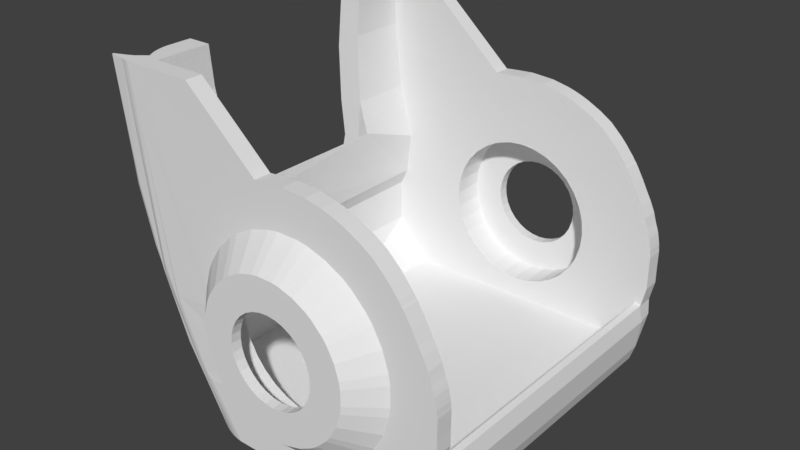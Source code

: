 # Source: head.blend  (saved by Blender 2.79.0; exported with 4.5.12 LTS)
import bpy
from mathutils import Matrix  # noqa: F401  (used for matrix-valued properties, if any)

bpy.ops.wm.read_factory_settings(use_empty=True)
scene = bpy.context.scene
scene.name = 'Scene'

# ---- collections
col_collection_1 = bpy.data.collections.new('Collection 1'); scene.collection.children.link(col_collection_1)

# ---- world
world_world = bpy.data.worlds.new('World'); scene.world = world_world
world_world.color = (0.05088, 0.05088, 0.05088)
world_world.use_sun_shadow = False
world_world.sun_shadow_jitter_overblur = 0.0
world_world.cycles.sampling_method = 'MANUAL'

# ---- meshes
me_citro6_50 = bpy.data.meshes.new('Citro6 50')
me_citro6_50.from_pydata([(-20.15, 30.2, -20.54), (-10.61, 30.09, -20.56), (-13.45, 29.87, -27.5), (-20.82, 22.12, -27.5), (-13.72, 16.11, -27.5), (31.64, -33.55, -12.05), (30.67, 33.55, -18.35), (29.11, 33.55, -21.27), (31.86, 33.55, -15.25), (27.21, 33.55, -23.94), (24.5, 33.55, -26.31), (20.21, 30.2, 21.25), (26.77, 30.2, 13.51), (25.97, 30.2, 14.84), (27.66, 30.2, 11.98), (28.87, 30.2, 9.694), (19.63, 30.2, -20.36), (21.81, 30.2, -20.37), (23.82, 30.2, -20.37), (22.49, 30.2, 19.09), (25.62, 30.2, -20.37), (23.71, 30.2, 17.74), (24.4, 30.2, 16.86), (24.83, 30.2, 16.33), (25.14, 30.2, 15.97), (25.71, 30.2, 15.12), (29.7, 30.2, 8.205), (29.71, 30.2, -20.44), (30.26, 30.2, 6.984), (30.65, 30.2, 6.133), (30.44, 30.2, -11.78), (30.96, 30.2, 5.088), (31.28, 30.2, 4.101), (31.66, 30.2, 3.091), (32.53, 30.2, -8.076), (31.92, 30.2, 2.281), (32.19, 30.2, 1.019), (32.37, 30.2, 0.05438), (32.44, 30.2, -0.6825), (32.53, 30.2, -1.336), (32.53, 30.2, -2.237), (31.65, 30.2, -12.08), (32.5, 30.2, -5.012), (-10.61, 30.2, -20.56), (-17.91, 30.2, 39.24), (-28.84, 30.2, 31.43), (-27.3, 30.2, 18.39), (-24.66, 30.2, 7.852), (-25.62, 30.2, -0.3475), (-27.15, 30.2, -11.91), (-24.83, 30.2, -15.39), (-28.74, 30.2, 39.24), (-3.525, 30.2, 26.45), (-28.86, 15.42, -2.005), (-24.73, 16.34, 12.65), (-27.31, 17.29, 18.46), (-28.84, 18.47, 31.41), (-28.74, 19.18, 39.24), (-28.86, 14.15, -15.91), (-32.35, 17.23, 17.84), (-33.44, 19.18, 39.24), (-33.55, 18.21, 28.53), (-30.94, 16.59, 10.85), (-33.27, 15.04, -6.152), (-17.91, 33.55, 39.24), (-3.525, 33.55, 26.45), (-8.466, 33.55, 15.61), (-10.09, 33.55, 14.4), (-12.95, 33.55, 11.55), (-15.19, 33.55, 8.188), (-17.23, 33.55, 2.495), (-16.06, 33.55, 6.36), (-4.904, 33.55, 17.51), (-1.038, 33.55, 18.68), (0.9622, 33.55, 18.98), (5.002, 33.55, 18.98), (7.002, 33.55, 18.68), (10.87, 33.55, 17.51), (14.43, 33.55, 15.61), (16.05, 33.55, 14.4), (20.23, 33.55, 21.24), (18.91, 33.55, 11.55), (26.77, 33.55, 13.51), (20.12, 33.55, 9.923), (22.49, 33.55, 19.09), (22.02, 33.55, 6.36), (27.66, 33.55, 11.98), (23.71, 33.55, 17.74), (28.87, 33.55, 9.694), (23.19, 33.55, 2.495), (29.7, 33.55, 8.205), (30.26, 33.55, 6.984), (24.4, 33.55, 16.87), (-8.466, 33.55, -18.66), (-4.904, 33.55, -20.56), (-1.038, 33.55, -21.73), (0.9622, 33.55, -22.03), (5.002, 33.55, -22.03), (7.002, 33.55, -21.73), (10.87, 33.55, -20.56), (14.43, 33.55, -18.66), (21.49, 33.55, -26.31), (16.05, 33.55, -17.45), (24.2, 33.55, -23.94), (26.61, 33.55, -21.27), (18.91, 33.55, -14.6), (20.12, 33.55, -12.97), (30.35, 33.55, -15.25), (22.02, 33.55, -9.411), (31.64, 33.55, -12.05), (23.19, 33.55, -5.545), (32.53, 33.55, -8.076), (23.49, 33.55, -3.545), (31.66, 33.55, 3.091), (24.83, 33.55, 16.33), (25.14, 33.55, 15.97), (25.71, 33.55, 15.12), (25.97, 33.55, 14.84), (30.65, 33.55, 6.133), (23.49, 33.55, 0.4946), (30.96, 33.55, 5.088), (31.28, 33.55, 4.101), (28.67, 33.55, -18.35), (31.92, 33.55, 2.281), (32.19, 33.55, 1.019), (32.37, 33.55, 0.05438), (32.44, 33.55, -0.6825), (32.53, 33.55, -1.336), (32.53, 33.55, -2.237), (32.5, 33.55, -5.012), (-31.54, 29.49, 39.24), (-32.52, 30.25, 39.24), (-32.06, 28.69, 39.24), (-32.49, 27.84, 39.24), (-32.84, 26.97, 39.24), (-33.11, 26.09, 39.24), (-33.3, 25.21, 39.24), (-33.41, 24.34, 39.24), (-32.38, 33.52, 39.24), (-33.21, 33.4, 39.24), (-34.06, 33.21, 39.24), (-36.93, 32.93, 39.24), (-37.14, 32.56, 39.24), (-35.91, 32.1, 39.24), (-34.5, 31.56, 39.24), (-33.32, 30.94, 39.24), (-27.08, 21.08, -19.31), (-27.65, 20.26, -18.23), (-26.3, 21.97, -20.72), (-28.44, 18.65, -16.72), (-32.55, 23.49, -7.915), (-33.45, 23.49, -5.711), (-30.66, 23.49, 9.687), (-31.17, 23.49, 11.85), (-33.54, 23.49, 28.29), (-32.5, 28.11, 37.12), (-36.35, 31.3, 31.14), (-37.09, 30.6, 31.12), (-31.5, 29.83, 31.11), (-32.08, 28.99, 31.09), (-32.57, 28.11, 31.08), (-32.97, 27.19, 31.07), (-33.27, 26.26, 31.06), (-33.48, 25.32, 31.06), (-33.6, 24.39, 31.06), (-32.39, 28.11, 27.1), (-32.78, 27.19, 27.07), (-31.5, 28.11, 19.25), (-31.9, 27.19, 19.19), (-32.53, 24.39, 19.1), (-33.68, 32.85, 16.34), (-34.54, 32.43, 16.17), (-35.37, 31.91, 16.01), (-36.15, 31.3, 15.86), (-36.42, 30.6, 15.72), (-37.07, 29.83, 15.6), (-37.64, 28.99, 15.48), (-30.83, 28.11, 15.39), (-31.22, 27.19, 15.31), (-31.52, 26.26, 15.26), (-31.72, 25.32, 15.22), (-31.84, 24.39, 15.19), (-31.02, 24.39, 11.34), (-36.17, 28.11, 5.513), (-36.55, 27.19, 5.402), (-33.13, 31.3, 3.991), (-33.83, 30.6, 3.771), (-34.47, 29.83, 3.573), (-35.02, 28.99, 3.399), (-35.49, 28.11, 3.252), (-28.34, 33.38, 3.16), (-28.46, 33.16, 0.7582), (-29.3, 32.85, 0.4585), (-34.37, 27.19, -1.352), (-34.66, 26.26, -1.454), (-34.85, 25.32, -1.525), (-34.97, 24.39, -1.566), (-25.37, 33.51, -2.384), (-25.22, 33.38, -5.09), (-25.2, 33.38, -5.152), (-32.39, 24.39, -8.193), (-31.14, 26.26, -10.23), (-31.34, 25.32, -10.32), (-31.45, 24.39, -10.36), (-29.53, 28.11, -12.08), (-29.89, 27.19, -12.25), (-22.43, 33.38, -11.21), (-22.43, 33.38, -11.21), (-24.82, 32.43, -12.38), (-25.58, 31.91, -12.75), (-26.29, 31.3, -13.11), (-26.95, 30.6, -13.43), (-27.55, 29.83, -13.72), (-28.07, 28.99, -13.98), (-28.51, 28.11, -14.2), (-20.4, 33.38, -15.16), (-21.19, 33.16, -15.59), (-26.72, 27.19, -18.56), (-26.98, 26.26, -18.7), (-20.36, 33.38, -15.23), (-19.42, 33.44, -16.18), (-18.22, 33.38, -19.04), (-18.34, 33.51, -17.06), (-23.46, 26.26, -24.84), (-24.04, 24.39, -24.52), (-17.65, 33.52, -1.525), (-11.75, 33.52, -16.33), (-23.17, 25.32, -25.7), (-22.82, 25.69, -26.11), (-21.52, 27.05, -27.45), (-21.65, 26.94, -27.31), (-21.52, -27.05, -27.45), (4.47, 38.75, 13.59), (5.945, 38.75, 13.37), (-2.829, 38.75, -15.56), (18.09, 38.75, -0.03657), (17.88, 38.75, 1.438), (-6.652, 38.75, 10.21), (-11.05, 38.75, -7.336), (-15.34, 33.38, -11.32), (17.01, 38.75, -7.336), (5.945, 38.75, -16.42), (-2.829, 38.75, 12.5), (12.62, 38.75, 10.21), (11.42, 38.75, 11.1), (17.01, 38.75, 4.286), (-17.4, 33.38, -5.579), (-11.91, 38.75, -4.488), (-16.9, 33.38, -7.557), (-9.645, 38.75, -9.962), (-14.3, 33.38, -13.07), (-7.756, 38.75, -12.26), (17.88, 38.75, -4.488), (15.61, 38.75, -9.962), (11.42, 38.75, -14.15), (-5.455, 38.75, 11.1), (-10.41, 38.75, 5.633), (-12.13, 38.75, -0.03656), (-12.2, 38.75, -1.525), (1.493, 38.75, 13.59), (8.793, 38.75, 12.5), (0.01932, 38.75, 13.37), (-5.455, 38.75, -14.15), (-16.22, 33.38, -9.477), (0.01932, 38.75, -16.42), (18.09, 38.75, -3.014), (8.793, 38.75, -15.56), (14.72, 38.75, -11.16), (-8.757, 38.75, 8.109), (-11.05, 38.75, 4.286), (-11.91, 38.75, 1.438), (15.61, 38.75, 6.912), (1.493, 38.75, -16.64), (4.47, 38.75, -16.64), (14.72, 38.75, 8.109), (-5.641, 38.75, 0.1244), (-5.141, 38.75, 1.774), (-5.81, 38.75, -1.591), (-4.328, 38.75, 3.294), (-3.235, 38.75, 4.626), (-5.641, 38.75, -3.306), (-1.903, 38.75, 5.719), (-5.141, 38.75, -4.955), (-0.3825, 38.75, 6.532), (1.267, 38.75, 7.032), (2.982, 38.75, 7.201), (4.697, 38.75, 7.032), (6.346, 38.75, 6.532), (7.866, 38.75, 5.719), (9.199, 38.75, 4.626), (-4.328, 38.75, -6.475), (-3.235, 38.75, -7.808), (-1.903, 38.75, -8.901), (-0.3825, 38.75, -9.713), (1.267, 38.75, -10.21), (2.982, 38.75, -10.38), (4.697, 38.75, -10.21), (6.346, 38.75, -9.713), (7.866, 38.75, -8.901), (9.199, 38.75, -7.808), (12.62, 38.75, -13.26), (10.29, 38.75, -6.475), (11.1, 38.75, -4.955), (11.6, 38.75, -3.306), (11.77, 38.75, -1.591), (10.29, 38.75, 3.294), (11.1, 38.75, 1.774), (11.6, 38.75, 0.1244), (-10.61, 30.2, -20.56), (-5.81, 36.74, -1.591), (4.697, 36.74, -10.21), (2.982, 36.74, -10.38), (-5.141, 36.74, 1.774), (-5.641, 36.74, 0.1244), (-5.641, 36.74, -3.306), (-5.141, 36.74, -4.955), (-3.235, 36.74, -7.808), (-4.328, 36.74, 3.294), (-4.328, 36.74, -6.475), (-1.903, 36.74, -8.901), (-0.3825, 36.74, -9.713), (1.267, 36.74, -10.21), (2.982, 36.74, -10.38), (-5.141, 36.74, 1.774), (4.697, 36.74, -10.21), (6.346, 36.74, -9.713), (7.866, 36.74, -8.901), (9.199, 36.74, -7.808), (1.267, 36.74, -10.21), (10.29, 36.74, -6.475), (11.1, 36.74, -4.955), (11.77, 36.74, -1.591), (11.6, 36.74, -3.306), (-0.3825, 36.74, -9.713), (-1.903, 36.74, -8.901), (-4.328, 36.74, 3.294), (-3.235, 36.74, -7.808), (-3.235, 36.74, 4.626), (-1.903, 36.74, 5.719), (-0.3825, 36.74, 6.532), (-4.328, 36.74, -6.475), (1.267, 36.74, 7.032), (2.982, 36.74, 7.201), (-5.141, 36.74, -4.955), (4.697, 36.74, 7.032), (6.346, 36.74, 6.532), (11.6, 36.74, 0.1244), (11.1, 36.74, 1.774), (10.29, 36.74, 3.294), (9.199, 36.74, 4.626), (7.866, 36.74, 5.719), (-11.68, 33.51, -27.5), (-12.76, 33.38, -27.5), (-21.46, -27.1, -27.5), (22.85, 33.55, -27.5), (-24.49, 23.64, -27.5), (-23.52, 16.66, -27.5), (-13.85, 33.16, -27.5), (-14.93, 32.85, -27.5), (-16.0, 32.43, -27.5), (-24.27, 24.07, -27.5), (-23.98, 24.46, -27.5), (-21.65, 26.94, -27.5), (-20.47, 28.84, -27.5), (-21.03, 27.96, -27.5), (-21.46, 27.1, -27.5), (-17.03, 31.91, -27.5), (-17.98, 31.3, -27.5), (-19.66, 29.83, -27.5), (-18.86, 30.6, -27.5), (31.67, 30.02, -21.09), (32.36, 30.02, -15.25), (30.61, 30.02, -24.32), (31.64, 30.02, -12.05), (29.21, 30.02, -25.84), (26.5, 30.02, -27.6), (24.85, 30.02, -27.5), (2.387, 30.2, 26.92), (7.103, 30.2, 26.62), (10.44, 30.2, 25.93), (12.08, 30.2, 25.44), (13.33, 30.2, 24.99), (14.89, 30.2, 24.34), (7.103, 33.55, 26.62), (10.44, 33.55, 25.93), (12.08, 33.55, 25.44), (13.33, 33.55, 24.99), (2.387, 33.55, 26.92), (-0.8818, 33.55, 26.69), (14.89, 33.55, 24.34), (17.8, 33.55, 22.83), (-0.8818, 30.2, 26.69), (17.8, 30.2, 22.83), (-5.641, 36.74, 0.1244), (-5.641, 36.74, -3.306), (-5.81, 36.74, -1.591), (9.199, 36.74, 4.626), (7.866, 36.74, 5.719), (11.1, 36.74, 1.774), (10.29, 36.74, 3.294), (4.697, 36.74, 7.032), (6.346, 36.74, 6.532), (1.267, 36.74, 7.032), (2.982, 36.74, 7.201), (11.6, 36.74, 0.1244), (-0.3825, 36.74, 6.532), (11.1, 36.74, -4.955), (11.6, 36.74, -3.306), (6.346, 36.74, -9.713), (7.866, 36.74, -8.901), (9.199, 36.74, -7.808), (10.29, 36.74, -6.475), (11.77, 36.74, -1.591), (-3.235, 36.74, 4.626), (-1.903, 36.74, 5.719), (4.697, 36.74, -10.21), (2.982, 36.74, -10.38), (-4.328, 36.74, 3.294), (-5.141, 36.74, 1.774), (1.267, 36.74, -10.21), (-0.3825, 36.74, -9.713), (-1.903, 36.74, -8.901), (-3.235, 36.74, -7.808), (-4.328, 36.74, -6.475), (-5.141, 36.74, -4.955), (-5.641, 36.74, 0.1244), (-5.641, 36.74, -3.306), (-5.81, 36.74, -1.591), (9.199, 36.74, 4.626), (7.866, 36.74, 5.719), (11.1, 36.74, 1.774), (10.29, 36.74, 3.294), (4.697, 36.74, 7.032), (6.346, 36.74, 6.532), (1.267, 36.74, 7.032), (2.982, 36.74, 7.201), (11.6, 36.74, 0.1244), (-0.3825, 36.74, 6.532), (11.1, 36.74, -4.955), (11.6, 36.74, -3.306), (6.346, 36.74, -9.713), (7.866, 36.74, -8.901), (9.199, 36.74, -7.808), (10.29, 36.74, -6.475), (11.77, 36.74, -1.591), (-3.235, 36.74, 4.626), (-1.903, 36.74, 5.719), (4.697, 36.74, -10.21), (2.982, 36.74, -10.38), (-4.328, 36.74, 3.294), (-5.141, 36.74, 1.774), (1.267, 36.74, -10.21), (-0.3825, 36.74, -9.713), (-1.903, 36.74, -8.901), (-3.235, 36.74, -7.808), (-4.328, 36.74, -6.475), (-5.141, 36.74, -4.955), (-5.641, 36.74, 0.1244), (-5.641, 36.74, -3.306), (-5.81, 36.74, -1.591), (9.199, 36.74, 4.626), (7.866, 36.74, 5.719), (11.1, 36.74, 1.774), (10.29, 36.74, 3.294), (4.697, 36.74, 7.032), (6.346, 36.74, 6.532), (1.267, 36.74, 7.032), (2.982, 36.74, 7.201), (11.6, 36.74, 0.1244), (-0.3825, 36.74, 6.532), (11.1, 36.74, -4.955), (11.6, 36.74, -3.306), (6.346, 36.74, -9.713), (7.866, 36.74, -8.901), (9.199, 36.74, -7.808), (10.29, 36.74, -6.475), (11.77, 36.74, -1.591), (-3.235, 36.74, 4.626), (-1.903, 36.74, 5.719), (4.697, 36.74, -10.21), (2.982, 36.74, -10.38), (-4.328, 36.74, 3.294), (-5.141, 36.74, 1.774), (1.267, 36.74, -10.21), (-0.3825, 36.74, -9.713), (-1.903, 36.74, -8.901), (-3.235, 36.74, -7.808), (-4.328, 36.74, -6.475), (-5.141, 36.74, -4.955), (-5.641, 36.74, 0.1244), (-5.641, 36.74, -3.306), (-5.81, 36.74, -1.591), (9.199, 36.74, 4.626), (7.866, 36.74, 5.719), (11.1, 36.74, 1.774), (10.29, 36.74, 3.294), (4.697, 36.74, 7.032), (6.346, 36.74, 6.532), (1.267, 36.74, 7.032), (2.982, 36.74, 7.201), (11.6, 36.74, 0.1244), (-0.3825, 36.74, 6.532), (11.1, 36.74, -4.955), (11.6, 36.74, -3.306), (6.346, 36.74, -9.713), (7.866, 36.74, -8.901), (9.199, 36.74, -7.808), (10.29, 36.74, -6.475), (11.77, 36.74, -1.591), (-3.235, 36.74, 4.626), (-1.903, 36.74, 5.719), (4.697, 36.74, -10.21), (2.982, 36.74, -10.38), (-4.328, 36.74, 3.294), (-5.141, 36.74, 1.774), (1.267, 36.74, -10.21), (-0.3825, 36.74, -9.713), (-1.903, 36.74, -8.901), (-3.235, 36.74, -7.808), (-4.328, 36.74, -6.475), (-5.141, 36.74, -4.955), (-5.641, 36.74, 0.1244), (-5.641, 36.74, -3.306), (-5.81, 36.74, -1.591), (9.199, 36.74, 4.626), (7.866, 36.74, 5.719), (11.1, 36.74, 1.774), (10.29, 36.74, 3.294), (4.697, 36.74, 7.032), (6.346, 36.74, 6.532), (1.267, 36.74, 7.032), (2.982, 36.74, 7.201), (11.6, 36.74, 0.1244), (-0.3825, 36.74, 6.532), (11.1, 36.74, -4.955), (11.6, 36.74, -3.306), (6.346, 36.74, -9.713), (7.866, 36.74, -8.901), (9.199, 36.74, -7.808), (10.29, 36.74, -6.475), (11.77, 36.74, -1.591), (-3.235, 36.74, 4.626), (-1.903, 36.74, 5.719), (4.697, 36.74, -10.21), (2.982, 36.74, -10.38), (-4.328, 36.74, 3.294), (-5.141, 36.74, 1.774), (1.267, 36.74, -10.21), (-0.3825, 36.74, -9.713), (-1.903, 36.74, -8.901), (-3.235, 36.74, -7.808), (-4.328, 36.74, -6.475), (-5.141, 36.74, -4.955), (-5.641, 36.74, 0.1244), (-5.641, 36.74, -3.306), (-5.81, 36.74, -1.591), (9.199, 36.74, 4.626), (7.866, 36.74, 5.719), (11.1, 36.74, 1.774), (10.29, 36.74, 3.294), (4.697, 36.74, 7.032), (6.346, 36.74, 6.532), (1.267, 36.74, 7.032), (2.982, 36.74, 7.201), (11.6, 36.74, 0.1244), (-0.3825, 36.74, 6.532), (11.1, 36.74, -4.955), (11.6, 36.74, -3.306), (6.346, 36.74, -9.713), (7.866, 36.74, -8.901), (9.199, 36.74, -7.808), (10.29, 36.74, -6.475), (11.77, 36.74, -1.591), (-3.235, 36.74, 4.626), (-1.903, 36.74, 5.719), (4.697, 36.74, -10.21), (2.982, 36.74, -10.38), (-4.328, 36.74, 3.294), (-5.141, 36.74, 1.774), (1.267, 36.74, -10.21), (-0.3825, 36.74, -9.713), (-1.903, 36.74, -8.901), (-3.235, 36.74, -7.808), (-4.328, 36.74, -6.475), (-5.141, 36.74, -4.955), (-5.641, 36.74, 0.1244), (-5.641, 36.74, -3.306), (-5.81, 36.74, -1.591), (9.199, 36.74, 4.626), (7.866, 36.74, 5.719), (11.1, 36.74, 1.774), (10.29, 36.74, 3.294), (4.697, 36.74, 7.032), (6.346, 36.74, 6.532), (1.267, 36.74, 7.032), (2.982, 36.74, 7.201), (11.6, 36.74, 0.1244), (-0.3825, 36.74, 6.532), (11.1, 36.74, -4.955), (11.6, 36.74, -3.306), (6.346, 36.74, -9.713), (7.866, 36.74, -8.901), (9.199, 36.74, -7.808), (10.29, 36.74, -6.475), (11.77, 36.74, -1.591), (-3.235, 36.74, 4.626), (-1.903, 36.74, 5.719), (4.697, 36.74, -10.21), (2.982, 36.74, -10.38), (-4.328, 36.74, 3.294), (-5.141, 36.74, 1.774), (1.267, 36.74, -10.21), (-0.3825, 36.74, -9.713), (-1.903, 36.74, -8.901), (-3.235, 36.74, -7.808), (-4.328, 36.74, -6.475), (-5.141, 36.74, -4.955), (-5.641, 36.74, 0.1244), (-5.641, 36.74, -3.306), (-5.81, 36.74, -1.591), (9.199, 36.74, 4.626), (7.866, 36.74, 5.719), (11.1, 36.74, 1.774), (10.29, 36.74, 3.294), (4.697, 36.74, 7.032), (6.346, 36.74, 6.532), (1.267, 36.74, 7.032), (2.982, 36.74, 7.201), (11.6, 36.74, 0.1244), (-0.3825, 36.74, 6.532), (11.1, 36.74, -4.955), (11.6, 36.74, -3.306), (6.346, 36.74, -9.713), (7.866, 36.74, -8.901), (9.199, 36.74, -7.808), (10.29, 36.74, -6.475), (11.77, 36.74, -1.591), (-3.235, 36.74, 4.626), (-1.903, 36.74, 5.719), (4.697, 36.74, -10.21), (2.982, 36.74, -10.38), (-4.328, 36.74, 3.294), (-5.141, 36.74, 1.774), (1.267, 36.74, -10.21), (-0.3825, 36.74, -9.713), (-1.903, 36.74, -8.901), (-3.235, 36.74, -7.808), (-4.328, 36.74, -6.475), (-5.141, 36.74, -4.955), (-5.641, 36.74, 0.1244), (-5.641, 36.74, -3.306), (-5.81, 36.74, -1.591), (9.199, 36.74, 4.626), (7.866, 36.74, 5.719), (11.1, 36.74, 1.774), (10.29, 36.74, 3.294), (4.697, 36.74, 7.032), (6.346, 36.74, 6.532), (1.267, 36.74, 7.032), (2.982, 36.74, 7.201), (11.6, 36.74, 0.1244), (-0.3825, 36.74, 6.532), (11.1, 36.74, -4.955), (11.6, 36.74, -3.306), (6.346, 36.74, -9.713), (7.866, 36.74, -8.901), (9.199, 36.74, -7.808), (10.29, 36.74, -6.475), (11.77, 36.74, -1.591), (-3.235, 36.74, 4.626), (-1.903, 36.74, 5.719), (4.697, 36.74, -10.21), (2.982, 36.74, -10.38), (-4.328, 36.74, 3.294), (-5.141, 36.74, 1.774), (1.267, 36.74, -10.21), (-0.3825, 36.74, -9.713), (-1.903, 36.74, -8.901), (-3.235, 36.74, -7.808), (-4.328, 36.74, -6.475), (-5.141, 36.74, -4.955), (-5.641, 36.74, 0.1244), (-5.641, 36.74, -3.306), (-5.81, 36.74, -1.591), (9.199, 36.74, 4.626), (7.866, 36.74, 5.719), (11.1, 36.74, 1.774), (10.29, 36.74, 3.294), (4.697, 36.74, 7.032), (6.346, 36.74, 6.532), (1.267, 36.74, 7.032), (2.982, 36.74, 7.201), (11.6, 36.74, 0.1244), (-0.3825, 36.74, 6.532), (11.1, 36.74, -4.955), (11.6, 36.74, -3.306), (6.346, 36.74, -9.713), (7.866, 36.74, -8.901), (9.199, 36.74, -7.808), (10.29, 36.74, -6.475), (11.77, 36.74, -1.591), (-3.235, 36.74, 4.626), (-1.903, 36.74, 5.719), (4.697, 36.74, -10.21), (2.982, 36.74, -10.38), (-4.328, 36.74, 3.294), (-5.141, 36.74, 1.774), (1.267, 36.74, -10.21), (-0.3825, 36.74, -9.713), (-1.903, 36.74, -8.901), (-3.235, 36.74, -7.808), (-4.328, 36.74, -6.475), (-5.141, 36.74, -4.955), (-5.641, 36.74, 0.1244), (-5.641, 36.74, -3.306), (-5.81, 36.74, -1.591), (9.199, 36.74, 4.626), (7.866, 36.74, 5.719), (11.1, 36.74, 1.774), (10.29, 36.74, 3.294), (4.697, 36.74, 7.032), (6.346, 36.74, 6.532), (1.267, 36.74, 7.032), (2.982, 36.74, 7.201), (11.6, 36.74, 0.1244), (-0.3825, 36.74, 6.532), (11.1, 36.74, -4.955), (11.6, 36.74, -3.306), (6.346, 36.74, -9.713), (7.866, 36.74, -8.901), (9.199, 36.74, -7.808), (10.29, 36.74, -6.475), (11.77, 36.74, -1.591), (-3.235, 36.74, 4.626), (-1.903, 36.74, 5.719), (5.88, 36.74, -16.16), (2.982, 36.74, -16.44), (-9.369, 36.74, 6.662), (-10.74, 36.74, 4.094), (0.08407, 36.74, -16.16), (-2.702, 36.74, -15.31), (-5.271, 36.74, -13.94), (-7.521, 36.74, -12.09), (-9.369, 36.74, -9.843), (-10.74, 36.74, -7.275), (-11.59, 36.74, 1.307), (-11.59, 36.74, -4.489), (-11.87, 36.74, -1.591), (13.49, 36.74, 8.913), (11.23, 36.74, 10.76), (16.71, 36.74, 4.094), (15.33, 36.74, 6.662), (5.88, 36.74, 12.98), (8.666, 36.74, 12.13), (0.08408, 36.74, 12.98), (2.982, 36.74, 13.26), (17.55, 36.74, 1.307), (-2.702, 36.74, 12.13), (16.71, 36.74, -7.275), (17.55, 36.74, -4.489), (8.666, 36.74, -15.31), (11.23, 36.74, -13.94), (13.49, 36.74, -12.09), (15.33, 36.74, -9.843), (17.84, 36.74, -1.591), (-7.521, 36.74, 8.913), (-5.271, 36.74, 10.76), (5.88, 30.24, -16.16), (2.982, 30.24, -16.44), (-9.369, 30.24, 6.662), (-10.74, 30.24, 4.094), (0.08407, 30.24, -16.16), (-2.702, 30.24, -15.31), (-5.271, 30.24, -13.94), (-7.521, 30.24, -12.09), (-9.369, 30.24, -9.843), (-10.74, 30.24, -7.275), (-11.59, 30.24, 1.307), (-11.59, 30.24, -4.489), (-11.87, 30.24, -1.591), (13.49, 30.24, 8.913), (11.23, 30.24, 10.76), (16.71, 30.24, 4.094), (15.33, 30.24, 6.662), (5.88, 30.24, 12.98), (8.666, 30.24, 12.13), (0.08408, 30.24, 12.98), (2.982, 30.24, 13.26), (17.55, 30.24, 1.307), (-2.702, 30.24, 12.13), (16.71, 30.24, -7.275), (17.55, 30.24, -4.489), (8.666, 30.24, -15.31), (11.23, 30.24, -13.94), (13.49, 30.24, -12.09), (15.33, 30.24, -9.843), (17.84, 30.24, -1.591), (-7.521, 30.24, 8.913), (-5.271, 30.24, 10.76), (-27.19, 30.2, -3.616), (-11.46, 21.87, -24.5), (-11.72, 16.11, -24.5), (24.85, 21.97, -24.48), (24.85, 22.02, -24.5), (-20.44, 22.83, -20.54), (-26.2, 22.91, -15.39), (-22.55, 22.83, -20.62), (-25.85, 22.91, -20.48), (-27.42, 16.2, 6.602), (-20.15, -30.2, -20.54), (-10.61, -30.09, -20.56), (-13.45, -29.87, -27.5), (-20.82, -22.12, -27.5), (-13.72, -16.11, -27.5), (31.64, 33.55, -12.05), (30.67, -33.55, -18.35), (29.11, -33.55, -21.27), (31.86, -33.55, -15.25), (27.21, -33.55, -23.94), (24.5, -33.55, -26.31), (20.21, -30.2, 21.25), (26.77, -30.2, 13.51), (25.97, -30.2, 14.84), (27.66, -30.2, 11.98), (28.87, -30.2, 9.694), (19.63, -30.2, -20.36), (21.81, -30.2, -20.37), (23.82, -30.2, -20.37), (22.49, -30.2, 19.09), (25.62, -30.2, -20.37), (23.71, -30.2, 17.74), (24.4, -30.2, 16.86), (24.83, -30.2, 16.33), (25.14, -30.2, 15.97), (25.71, -30.2, 15.12), (29.7, -30.2, 8.205), (29.71, -30.2, -20.44), (30.26, -30.2, 6.984), (30.65, -30.2, 6.133), (30.44, -30.2, -11.78), (30.96, -30.2, 5.088), (31.28, -30.2, 4.101), (31.66, -30.2, 3.091), (32.53, -30.2, -8.076), (31.92, -30.2, 2.281), (32.19, -30.2, 1.019), (32.37, -30.2, 0.05438), (32.44, -30.2, -0.6825), (32.53, -30.2, -1.336), (32.53, -30.2, -2.237), (31.65, -30.2, -12.08), (32.5, -30.2, -5.012), (-10.61, -30.2, -20.56), (-17.91, -30.2, 39.24), (-28.84, -30.2, 31.43), (-27.3, -30.2, 18.39), (-24.66, -30.2, 7.852), (-25.62, -30.2, -0.3475), (-27.15, -30.2, -11.91), (-24.83, -30.2, -15.39), (-28.74, -30.2, 39.24), (-3.525, -30.2, 26.45), (-28.86, -15.42, -2.005), (-24.73, -16.34, 12.65), (-27.31, -17.29, 18.46), (-28.84, -18.47, 31.41), (-28.74, -19.18, 39.24), (-28.86, -14.15, -15.91), (-32.35, -17.23, 17.84), (-33.44, -19.18, 39.24), (-33.55, -18.21, 28.53), (-30.94, -16.59, 10.85), (-33.27, -15.04, -6.152), (-17.91, -33.55, 39.24), (-3.525, -33.55, 26.45), (-8.466, -33.55, 15.61), (-10.09, -33.55, 14.4), (-12.95, -33.55, 11.55), (-15.19, -33.55, 8.188), (-17.23, -33.55, 2.495), (-16.06, -33.55, 6.36), (-4.904, -33.55, 17.51), (-1.038, -33.55, 18.68), (0.9622, -33.55, 18.98), (5.002, -33.55, 18.98), (7.002, -33.55, 18.68), (10.87, -33.55, 17.51), (14.43, -33.55, 15.61), (16.05, -33.55, 14.4), (20.23, -33.55, 21.24), (18.91, -33.55, 11.55), (26.77, -33.55, 13.51), (20.12, -33.55, 9.923), (22.49, -33.55, 19.09), (22.02, -33.55, 6.36), (27.66, -33.55, 11.98), (23.71, -33.55, 17.74), (28.87, -33.55, 9.694), (23.19, -33.55, 2.495), (29.7, -33.55, 8.205), (30.26, -33.55, 6.984), (24.4, -33.55, 16.87), (-8.466, -33.55, -18.66), (-4.904, -33.55, -20.56), (-1.038, -33.55, -21.73), (0.9622, -33.55, -22.03), (5.002, -33.55, -22.03), (7.002, -33.55, -21.73), (10.87, -33.55, -20.56), (14.43, -33.55, -18.66), (21.49, -33.55, -26.31), (16.05, -33.55, -17.45), (24.2, -33.55, -23.94), (26.61, -33.55, -21.27), (18.91, -33.55, -14.6), (20.12, -33.55, -12.97), (30.35, -33.55, -15.25), (22.02, -33.55, -9.411), (31.64, -33.55, -12.05), (23.19, -33.55, -5.545), (32.53, -33.55, -8.076), (23.49, -33.55, -3.545), (31.66, -33.55, 3.091), (24.83, -33.55, 16.33), (25.14, -33.55, 15.97), (25.71, -33.55, 15.12), (25.97, -33.55, 14.84), (30.65, -33.55, 6.133), (23.49, -33.55, 0.4946), (30.96, -33.55, 5.088), (31.28, -33.55, 4.101), (28.67, -33.55, -18.35), (31.92, -33.55, 2.281), (32.19, -33.55, 1.019), (32.37, -33.55, 0.05438), (32.44, -33.55, -0.6825), (32.53, -33.55, -1.336), (32.53, -33.55, -2.237), (32.5, -33.55, -5.012), (-31.54, -29.49, 39.24), (-32.52, -30.25, 39.24), (-32.06, -28.69, 39.24), (-32.49, -27.84, 39.24), (-32.84, -26.97, 39.24), (-33.11, -26.09, 39.24), (-33.3, -25.21, 39.24), (-33.41, -24.34, 39.24), (-32.38, -33.52, 39.24), (-33.21, -33.4, 39.24), (-34.06, -33.21, 39.24), (-36.93, -32.93, 39.24), (-37.14, -32.56, 39.24), (-35.91, -32.1, 39.24), (-34.5, -31.56, 39.24), (-33.32, -30.94, 39.24), (-27.08, -21.08, -19.31), (-27.65, -20.25, -18.23), (-26.3, -21.97, -20.72), (-28.44, -18.65, -16.72), (-32.55, -23.49, -7.915), (-33.45, -23.49, -5.711), (-30.66, -23.49, 9.687), (-31.17, -23.49, 11.85), (-33.54, -23.49, 28.29), (-32.5, -28.11, 37.12), (-36.35, -31.3, 31.14), (-37.09, -30.6, 31.12), (-31.5, -29.83, 31.11), (-32.08, -28.99, 31.09), (-32.57, -28.11, 31.08), (-32.97, -27.19, 31.07), (-33.27, -26.26, 31.06), (-33.48, -25.32, 31.06), (-33.6, -24.39, 31.06), (-32.39, -28.11, 27.1), (-32.78, -27.19, 27.07), (-31.5, -28.11, 19.25), (-31.9, -27.19, 19.19), (-32.53, -24.39, 19.1), (-33.68, -32.84, 16.34), (-34.54, -32.43, 16.17), (-35.37, -31.91, 16.01), (-36.15, -31.3, 15.86), (-36.42, -30.6, 15.72), (-37.07, -29.83, 15.6), (-37.64, -28.99, 15.48), (-30.83, -28.11, 15.39), (-31.22, -27.19, 15.31), (-31.52, -26.26, 15.26), (-31.72, -25.32, 15.22), (-31.84, -24.39, 15.19), (-31.02, -24.39, 11.34), (-36.17, -28.11, 5.513), (-36.55, -27.19, 5.402), (-33.13, -31.3, 3.991), (-33.83, -30.6, 3.771), (-34.47, -29.83, 3.573), (-35.02, -28.99, 3.399), (-35.49, -28.11, 3.252), (-28.34, -33.38, 3.16), (-28.46, -33.16, 0.7582), (-29.3, -32.84, 0.4585), (-34.37, -27.19, -1.352), (-34.66, -26.26, -1.454), (-34.85, -25.32, -1.525), (-34.97, -24.39, -1.566), (-25.37, -33.51, -2.384), (-25.22, -33.38, -5.09), (-25.2, -33.38, -5.152), (-32.39, -24.39, -8.193), (-31.14, -26.26, -10.23), (-31.34, -25.32, -10.32), (-31.45, -24.39, -10.36), (-29.53, -28.11, -12.08), (-29.89, -27.19, -12.25), (-22.43, -33.38, -11.21), (-22.43, -33.38, -11.21), (-24.82, -32.43, -12.38), (-25.58, -31.91, -12.75), (-26.29, -31.3, -13.11), (-26.95, -30.6, -13.43), (-27.55, -29.83, -13.72), (-28.07, -28.99, -13.98), (-28.51, -28.11, -14.2), (-20.4, -33.38, -15.16), (-21.19, -33.16, -15.59), (-26.72, -27.19, -18.56), (-26.98, -26.26, -18.7), (-20.36, -33.38, -15.23), (-19.42, -33.44, -16.18), (-18.22, -33.38, -19.04), (-18.34, -33.51, -17.06), (-23.46, -26.26, -24.84), (-24.04, -24.39, -24.52), (-17.65, -33.52, -1.525), (-11.75, -33.52, -16.33), (-23.17, -25.32, -25.7), (-22.82, -25.69, -26.11), (-21.52, -27.05, -27.45), (-21.65, -26.94, -27.31), (-21.52, 27.05, -27.45), (4.47, -38.75, 13.59), (5.945, -38.75, 13.37), (-2.829, -38.75, -15.56), (18.09, -38.75, -0.03657), (17.88, -38.75, 1.438), (-6.652, -38.75, 10.21), (-11.05, -38.75, -7.336), (-15.34, -33.38, -11.32), (17.01, -38.75, -7.336), (5.945, -38.75, -16.42), (-2.829, -38.75, 12.5), (12.62, -38.75, 10.21), (11.42, -38.75, 11.1), (17.01, -38.75, 4.286), (-17.4, -33.38, -5.579), (-11.91, -38.75, -4.488), (-16.9, -33.38, -7.557), (-9.645, -38.75, -9.962), (-14.3, -33.38, -13.07), (-7.756, -38.75, -12.26), (17.88, -38.75, -4.488), (15.61, -38.75, -9.962), (11.42, -38.75, -14.15), (-5.455, -38.75, 11.1), (-10.41, -38.75, 5.633), (-12.13, -38.75, -0.03656), (-12.2, -38.75, -1.525), (1.493, -38.75, 13.59), (8.793, -38.75, 12.5), (0.01932, -38.75, 13.37), (-5.455, -38.75, -14.15), (-16.22, -33.38, -9.477), (0.01932, -38.75, -16.42), (18.09, -38.75, -3.014), (8.793, -38.75, -15.56), (14.72, -38.75, -11.16), (-8.757, -38.75, 8.109), (-11.05, -38.75, 4.286), (-11.91, -38.75, 1.438), (15.61, -38.75, 6.912), (1.493, -38.75, -16.64), (4.47, -38.75, -16.64), (14.72, -38.75, 8.109), (-5.641, -38.75, 0.1244), (-5.141, -38.75, 1.774), (-5.81, -38.75, -1.591), (-4.328, -38.75, 3.294), (-3.235, -38.75, 4.626), (-5.641, -38.75, -3.306), (-1.903, -38.75, 5.719), (-5.141, -38.75, -4.955), (-0.3825, -38.75, 6.532), (1.267, -38.75, 7.032), (2.982, -38.75, 7.201), (4.697, -38.75, 7.032), (6.346, -38.75, 6.532), (7.866, -38.75, 5.719), (9.199, -38.75, 4.626), (-4.328, -38.75, -6.475), (-3.235, -38.75, -7.808), (-1.903, -38.75, -8.901), (-0.3825, -38.75, -9.713), (1.267, -38.75, -10.21), (2.982, -38.75, -10.38), (4.697, -38.75, -10.21), (6.346, -38.75, -9.713), (7.866, -38.75, -8.901), (9.199, -38.75, -7.808), (12.62, -38.75, -13.26), (10.29, -38.75, -6.475), (11.1, -38.75, -4.955), (11.6, -38.75, -3.306), (11.77, -38.75, -1.591), (10.29, -38.75, 3.294), (11.1, -38.75, 1.774), (11.6, -38.75, 0.1244), (-10.61, -30.2, -20.56), (-5.81, -36.74, -1.591), (4.697, -36.74, -10.21), (2.982, -36.74, -10.38), (-5.141, -36.74, 1.774), (-5.641, -36.74, 0.1244), (-5.641, -36.74, -3.306), (-5.141, -36.74, -4.955), (-3.235, -36.74, -7.808), (-4.328, -36.74, 3.294), (-4.328, -36.74, -6.475), (-1.903, -36.74, -8.901), (-0.3825, -36.74, -9.713), (1.267, -36.74, -10.21), (2.982, -36.74, -10.38), (-5.141, -36.74, 1.774), (4.697, -36.74, -10.21), (6.346, -36.74, -9.713), (7.866, -36.74, -8.901), (9.199, -36.74, -7.808), (1.267, -36.74, -10.21), (10.29, -36.74, -6.475), (11.1, -36.74, -4.955), (11.77, -36.74, -1.591), (11.6, -36.74, -3.306), (-0.3825, -36.74, -9.713), (-1.903, -36.74, -8.901), (-4.328, -36.74, 3.294), (-3.235, -36.74, -7.808), (-3.235, -36.74, 4.626), (-1.903, -36.74, 5.719), (-0.3825, -36.74, 6.532), (-4.328, -36.74, -6.475), (1.267, -36.74, 7.032), (2.982, -36.74, 7.201), (-5.141, -36.74, -4.955), (4.697, -36.74, 7.032), (6.346, -36.74, 6.532), (11.6, -36.74, 0.1244), (11.1, -36.74, 1.774), (10.29, -36.74, 3.294), (9.199, -36.74, 4.626), (7.866, -36.74, 5.719), (-11.68, -33.51, -27.5), (-12.76, -33.38, -27.5), (-21.46, 27.1, -27.5), (22.85, -33.55, -27.5), (-24.49, -23.64, -27.5), (-23.52, -16.66, -27.5), (-13.85, -33.16, -27.5), (-14.93, -32.84, -27.5), (-16.0, -32.43, -27.5), (-24.27, -24.07, -27.5), (-23.98, -24.46, -27.5), (-21.65, -26.94, -27.5), (-20.47, -28.84, -27.5), (-21.03, -27.96, -27.5), (-21.46, -27.1, -27.5), (-17.03, -31.91, -27.5), (-17.98, -31.3, -27.5), (-19.66, -29.83, -27.5), (-18.86, -30.6, -27.5), (31.67, -30.02, -21.09), (32.36, -30.02, -15.25), (30.61, -30.02, -24.32), (31.64, -30.02, -12.05), (29.21, -30.02, -25.84), (26.5, -30.02, -27.6), (24.85, -30.02, -27.5), (2.387, -30.2, 26.92), (7.103, -30.2, 26.62), (10.44, -30.2, 25.93), (12.08, -30.2, 25.44), (13.33, -30.2, 24.99), (14.89, -30.2, 24.34), (7.103, -33.55, 26.62), (10.44, -33.55, 25.93), (12.08, -33.55, 25.44), (13.33, -33.55, 24.99), (2.387, -33.55, 26.92), (-0.8818, -33.55, 26.69), (14.89, -33.55, 24.34), (17.8, -33.55, 22.83), (-0.8818, -30.2, 26.69), (17.8, -30.2, 22.83), (-5.641, -36.74, 0.1244), (-5.641, -36.74, -3.306), (-5.81, -36.74, -1.591), (9.199, -36.74, 4.626), (7.866, -36.74, 5.719), (11.1, -36.74, 1.774), (10.29, -36.74, 3.294), (4.697, -36.74, 7.032), (6.346, -36.74, 6.532), (1.267, -36.74, 7.032), (2.982, -36.74, 7.201), (11.6, -36.74, 0.1244), (-0.3825, -36.74, 6.532), (11.1, -36.74, -4.955), (11.6, -36.74, -3.306), (6.346, -36.74, -9.713), (7.866, -36.74, -8.901), (9.199, -36.74, -7.808), (10.29, -36.74, -6.475), (11.77, -36.74, -1.591), (-3.235, -36.74, 4.626), (-1.903, -36.74, 5.719), (4.697, -36.74, -10.21), (2.982, -36.74, -10.38), (-4.328, -36.74, 3.294), (-5.141, -36.74, 1.774), (1.267, -36.74, -10.21), (-0.3825, -36.74, -9.713), (-1.903, -36.74, -8.901), (-3.235, -36.74, -7.808), (-4.328, -36.74, -6.475), (-5.141, -36.74, -4.955), (-5.641, -36.74, 0.1244), (-5.641, -36.74, -3.306), (-5.81, -36.74, -1.591), (9.199, -36.74, 4.626), (7.866, -36.74, 5.719), (11.1, -36.74, 1.774), (10.29, -36.74, 3.294), (4.697, -36.74, 7.032), (6.346, -36.74, 6.532), (1.267, -36.74, 7.032), (2.982, -36.74, 7.201), (11.6, -36.74, 0.1244), (-0.3825, -36.74, 6.532), (11.1, -36.74, -4.955), (11.6, -36.74, -3.306), (6.346, -36.74, -9.713), (7.866, -36.74, -8.901), (9.199, -36.74, -7.808), (10.29, -36.74, -6.475), (11.77, -36.74, -1.591), (-3.235, -36.74, 4.626), (-1.903, -36.74, 5.719), (4.697, -36.74, -10.21), (2.982, -36.74, -10.38), (-4.328, -36.74, 3.294), (-5.141, -36.74, 1.774), (1.267, -36.74, -10.21), (-0.3825, -36.74, -9.713), (-1.903, -36.74, -8.901), (-3.235, -36.74, -7.808), (-4.328, -36.74, -6.475), (-5.141, -36.74, -4.955), (-5.641, -36.74, 0.1244), (-5.641, -36.74, -3.306), (-5.81, -36.74, -1.591), (9.199, -36.74, 4.626), (7.866, -36.74, 5.719), (11.1, -36.74, 1.774), (10.29, -36.74, 3.294), (4.697, -36.74, 7.032), (6.346, -36.74, 6.532), (1.267, -36.74, 7.032), (2.982, -36.74, 7.201), (11.6, -36.74, 0.1244), (-0.3825, -36.74, 6.532), (11.1, -36.74, -4.955), (11.6, -36.74, -3.306), (6.346, -36.74, -9.713), (7.866, -36.74, -8.901), (9.199, -36.74, -7.808), (10.29, -36.74, -6.475), (11.77, -36.74, -1.591), (-3.235, -36.74, 4.626), (-1.903, -36.74, 5.719), (4.697, -36.74, -10.21), (2.982, -36.74, -10.38), (-4.328, -36.74, 3.294), (-5.141, -36.74, 1.774), (1.267, -36.74, -10.21), (-0.3825, -36.74, -9.713), (-1.903, -36.74, -8.901), (-3.235, -36.74, -7.808), (-4.328, -36.74, -6.475), (-5.141, -36.74, -4.955), (-5.641, -36.74, 0.1244), (-5.641, -36.74, -3.306), (-5.81, -36.74, -1.591), (9.199, -36.74, 4.626), (7.866, -36.74, 5.719), (11.1, -36.74, 1.774), (10.29, -36.74, 3.294), (4.697, -36.74, 7.032), (6.346, -36.74, 6.532), (1.267, -36.74, 7.032), (2.982, -36.74, 7.201), (11.6, -36.74, 0.1244), (-0.3825, -36.74, 6.532), (11.1, -36.74, -4.955), (11.6, -36.74, -3.306), (6.346, -36.74, -9.713), (7.866, -36.74, -8.901), (9.199, -36.74, -7.808), (10.29, -36.74, -6.475), (11.77, -36.74, -1.591), (-3.235, -36.74, 4.626), (-1.903, -36.74, 5.719), (4.697, -36.74, -10.21), (2.982, -36.74, -10.38), (-4.328, -36.74, 3.294), (-5.141, -36.74, 1.774), (1.267, -36.74, -10.21), (-0.3825, -36.74, -9.713), (-1.903, -36.74, -8.901), (-3.235, -36.74, -7.808), (-4.328, -36.74, -6.475), (-5.141, -36.74, -4.955), (-5.641, -36.74, 0.1244), (-5.641, -36.74, -3.306), (-5.81, -36.74, -1.591), (9.199, -36.74, 4.626), (7.866, -36.74, 5.719), (11.1, -36.74, 1.774), (10.29, -36.74, 3.294), (4.697, -36.74, 7.032), (6.346, -36.74, 6.532), (1.267, -36.74, 7.032), (2.982, -36.74, 7.201), (11.6, -36.74, 0.1244), (-0.3825, -36.74, 6.532), (11.1, -36.74, -4.955), (11.6, -36.74, -3.306), (6.346, -36.74, -9.713), (7.866, -36.74, -8.901), (9.199, -36.74, -7.808), (10.29, -36.74, -6.475), (11.77, -36.74, -1.591), (-3.235, -36.74, 4.626), (-1.903, -36.74, 5.719), (4.697, -36.74, -10.21), (2.982, -36.74, -10.38), (-4.328, -36.74, 3.294), (-5.141, -36.74, 1.774), (1.267, -36.74, -10.21), (-0.3825, -36.74, -9.713), (-1.903, -36.74, -8.901), (-3.235, -36.74, -7.808), (-4.328, -36.74, -6.475), (-5.141, -36.74, -4.955), (-5.641, -36.74, 0.1244), (-5.641, -36.74, -3.306), (-5.81, -36.74, -1.591), (9.199, -36.74, 4.626), (7.866, -36.74, 5.719), (11.1, -36.74, 1.774), (10.29, -36.74, 3.294), (4.697, -36.74, 7.032), (6.346, -36.74, 6.532), (1.267, -36.74, 7.032), (2.982, -36.74, 7.201), (11.6, -36.74, 0.1244), (-0.3825, -36.74, 6.532), (11.1, -36.74, -4.955), (11.6, -36.74, -3.306), (6.346, -36.74, -9.713), (7.866, -36.74, -8.901), (9.199, -36.74, -7.808), (10.29, -36.74, -6.475), (11.77, -36.74, -1.591), (-3.235, -36.74, 4.626), (-1.903, -36.74, 5.719), (4.697, -36.74, -10.21), (2.982, -36.74, -10.38), (-4.328, -36.74, 3.294), (-5.141, -36.74, 1.774), (1.267, -36.74, -10.21), (-0.3825, -36.74, -9.713), (-1.903, -36.74, -8.901), (-3.235, -36.74, -7.808), (-4.328, -36.74, -6.475), (-5.141, -36.74, -4.955), (-5.641, -36.74, 0.1244), (-5.641, -36.74, -3.306), (-5.81, -36.74, -1.591), (9.199, -36.74, 4.626), (7.866, -36.74, 5.719), (11.1, -36.74, 1.774), (10.29, -36.74, 3.294), (4.697, -36.74, 7.032), (6.346, -36.74, 6.532), (1.267, -36.74, 7.032), (2.982, -36.74, 7.201), (11.6, -36.74, 0.1244), (-0.3825, -36.74, 6.532), (11.1, -36.74, -4.955), (11.6, -36.74, -3.306), (6.346, -36.74, -9.713), (7.866, -36.74, -8.901), (9.199, -36.74, -7.808), (10.29, -36.74, -6.475), (11.77, -36.74, -1.591), (-3.235, -36.74, 4.626), (-1.903, -36.74, 5.719), (4.697, -36.74, -10.21), (2.982, -36.74, -10.38), (-4.328, -36.74, 3.294), (-5.141, -36.74, 1.774), (1.267, -36.74, -10.21), (-0.3825, -36.74, -9.713), (-1.903, -36.74, -8.901), (-3.235, -36.74, -7.808), (-4.328, -36.74, -6.475), (-5.141, -36.74, -4.955), (-5.641, -36.74, 0.1244), (-5.641, -36.74, -3.306), (-5.81, -36.74, -1.591), (9.199, -36.74, 4.626), (7.866, -36.74, 5.719), (11.1, -36.74, 1.774), (10.29, -36.74, 3.294), (4.697, -36.74, 7.032), (6.346, -36.74, 6.532), (1.267, -36.74, 7.032), (2.982, -36.74, 7.201), (11.6, -36.74, 0.1244), (-0.3825, -36.74, 6.532), (11.1, -36.74, -4.955), (11.6, -36.74, -3.306), (6.346, -36.74, -9.713), (7.866, -36.74, -8.901), (9.199, -36.74, -7.808), (10.29, -36.74, -6.475), (11.77, -36.74, -1.591), (-3.235, -36.74, 4.626), (-1.903, -36.74, 5.719), (4.697, -36.74, -10.21), (2.982, -36.74, -10.38), (-4.328, -36.74, 3.294), (-5.141, -36.74, 1.774), (1.267, -36.74, -10.21), (-0.3825, -36.74, -9.713), (-1.903, -36.74, -8.901), (-3.235, -36.74, -7.808), (-4.328, -36.74, -6.475), (-5.141, -36.74, -4.955), (-5.641, -36.74, 0.1244), (-5.641, -36.74, -3.306), (-5.81, -36.74, -1.591), (9.199, -36.74, 4.626), (7.866, -36.74, 5.719), (11.1, -36.74, 1.774), (10.29, -36.74, 3.294), (4.697, -36.74, 7.032), (6.346, -36.74, 6.532), (1.267, -36.74, 7.032), (2.982, -36.74, 7.201), (11.6, -36.74, 0.1244), (-0.3825, -36.74, 6.532), (11.1, -36.74, -4.955), (11.6, -36.74, -3.306), (6.346, -36.74, -9.713), (7.866, -36.74, -8.901), (9.199, -36.74, -7.808), (10.29, -36.74, -6.475), (11.77, -36.74, -1.591), (-3.235, -36.74, 4.626), (-1.903, -36.74, 5.719), (4.697, -36.74, -10.21), (2.982, -36.74, -10.38), (-4.328, -36.74, 3.294), (-5.141, -36.74, 1.774), (1.267, -36.74, -10.21), (-0.3825, -36.74, -9.713), (-1.903, -36.74, -8.901), (-3.235, -36.74, -7.808), (-4.328, -36.74, -6.475), (-5.141, -36.74, -4.955), (-5.641, -36.74, 0.1244), (-5.641, -36.74, -3.306), (-5.81, -36.74, -1.591), (9.199, -36.74, 4.626), (7.866, -36.74, 5.719), (11.1, -36.74, 1.774), (10.29, -36.74, 3.294), (4.697, -36.74, 7.032), (6.346, -36.74, 6.532), (1.267, -36.74, 7.032), (2.982, -36.74, 7.201), (11.6, -36.74, 0.1244), (-0.3825, -36.74, 6.532), (11.1, -36.74, -4.955), (11.6, -36.74, -3.306), (6.346, -36.74, -9.713), (7.866, -36.74, -8.901), (9.199, -36.74, -7.808), (10.29, -36.74, -6.475), (11.77, -36.74, -1.591), (-3.235, -36.74, 4.626), (-1.903, -36.74, 5.719), (4.697, -36.74, -10.21), (2.982, -36.74, -10.38), (-4.328, -36.74, 3.294), (-5.141, -36.74, 1.774), (1.267, -36.74, -10.21), (-0.3825, -36.74, -9.713), (-1.903, -36.74, -8.901), (-3.235, -36.74, -7.808), (-4.328, -36.74, -6.475), (-5.141, -36.74, -4.955), (-5.641, -36.74, 0.1244), (-5.641, -36.74, -3.306), (-5.81, -36.74, -1.591), (9.199, -36.74, 4.626), (7.866, -36.74, 5.719), (11.1, -36.74, 1.774), (10.29, -36.74, 3.294), (4.697, -36.74, 7.032), (6.346, -36.74, 6.532), (1.267, -36.74, 7.032), (2.982, -36.74, 7.201), (11.6, -36.74, 0.1244), (-0.3825, -36.74, 6.532), (11.1, -36.74, -4.955), (11.6, -36.74, -3.306), (6.346, -36.74, -9.713), (7.866, -36.74, -8.901), (9.199, -36.74, -7.808), (10.29, -36.74, -6.475), (11.77, -36.74, -1.591), (-3.235, -36.74, 4.626), (-1.903, -36.74, 5.719), (5.88, -36.74, -16.16), (2.982, -36.74, -16.44), (-9.369, -36.74, 6.662), (-10.74, -36.74, 4.094), (0.08407, -36.74, -16.16), (-2.702, -36.74, -15.31), (-5.271, -36.74, -13.94), (-7.521, -36.74, -12.09), (-9.369, -36.74, -9.843), (-10.74, -36.74, -7.275), (-11.59, -36.74, 1.307), (-11.59, -36.74, -4.489), (-11.87, -36.74, -1.591), (13.49, -36.74, 8.913), (11.23, -36.74, 10.76), (16.71, -36.74, 4.094), (15.33, -36.74, 6.662), (5.88, -36.74, 12.98), (8.666, -36.74, 12.13), (0.08408, -36.74, 12.98), (2.982, -36.74, 13.26), (17.55, -36.74, 1.307), (-2.702, -36.74, 12.13), (16.71, -36.74, -7.275), (17.55, -36.74, -4.489), (8.666, -36.74, -15.31), (11.23, -36.74, -13.94), (13.49, -36.74, -12.09), (15.33, -36.74, -9.843), (17.84, -36.74, -1.591), (-7.521, -36.74, 8.913), (-5.271, -36.74, 10.76), (5.88, -30.24, -16.16), (2.982, -30.24, -16.44), (-9.369, -30.24, 6.662), (-10.74, -30.24, 4.094), (0.08407, -30.24, -16.16), (-2.702, -30.24, -15.31), (-5.271, -30.24, -13.94), (-7.521, -30.24, -12.09), (-9.369, -30.24, -9.843), (-10.74, -30.24, -7.275), (-11.59, -30.24, 1.307), (-11.59, -30.24, -4.489), (-11.87, -30.24, -1.591), (13.49, -30.24, 8.913), (11.23, -30.24, 10.76), (16.71, -30.24, 4.094), (15.33, -30.24, 6.662), (5.88, -30.24, 12.98), (8.666, -30.24, 12.13), (0.08408, -30.24, 12.98), (2.982, -30.24, 13.26), (17.55, -30.24, 1.307), (-2.702, -30.24, 12.13), (16.71, -30.24, -7.275), (17.55, -30.24, -4.489), (8.666, -30.24, -15.31), (11.23, -30.24, -13.94), (13.49, -30.24, -12.09), (15.33, -30.24, -9.843), (17.84, -30.24, -1.591), (-7.521, -30.24, 8.913), (-5.271, -30.24, 10.76), (-27.19, -30.2, -3.616), (-11.46, -21.87, -24.5), (-11.72, -16.11, -24.5), (24.85, -21.97, -24.48), (24.85, -22.02, -24.5), (-20.44, -22.83, -20.54), (-26.2, -22.91, -15.39), (-22.55, -22.83, -20.62), (-25.85, -22.91, -20.48), (-27.42, -16.2, 6.602)], [(1, 43), (353, 231), (308, 43), (810, 852), (1162, 1040), (1117, 852)], [(315, 343, 394, 314), (174, 186, 187, 175), (179, 180, 163, 162), (412, 331, 346, 404), (320, 321, 328, 333), (360, 146, 148, 361), (46, 45, 56, 55), (135, 134, 161, 162), (338, 337, 413, 414), (311, 310, 296, 295), (372, 7, 6, 370), (358, 359, 208, 171, 170, 192), (104, 122, 6, 7), (322, 324, 310, 311), (81, 274, 243, 79), (324, 325, 408, 310), (85, 89, 236, 245), (164, 137, 136, 163), (263, 238, 249, 250, 239), (208, 359, 366, 209), (29, 31, 120, 118), (364, 365, 229, 217, 205, 204, 214), (155, 160, 165, 166, 161, 134, 133), (399, 348, 349, 396), (369, 368, 212, 211), (176, 188, 189, 183, 177), (152, 153, 182, 196, 200, 150, 151, 63, 62), (335, 317, 413, 337), (33, 35, 123, 113), (272, 273, 97, 96), (139, 190, 199, 206, 215, 221, 352, 357, 216, 191, 140), (36, 37, 125, 124), (344, 342, 403, 400), (213, 214, 204, 189, 188), (321, 322, 311, 328), (209, 366, 367, 210), (410, 327, 329, 411), (328, 311, 295, 294), (135, 162, 163, 136), (122, 107, 8, 6), (305, 399, 396, 289), (169, 59, 61, 154, 164), (183, 189, 204, 205, 193, 184), (300, 267, 105, 102), (42, 129, 128, 40), (166, 168, 178, 179, 162, 161), (404, 346, 347, 398), (317, 278, 279, 413), (82, 86, 88, 90, 91, 118, 120, 121, 113, 119, 89, 85, 83, 81, 79, 78, 80, 84, 87, 92, 114, 115, 116, 117), (156, 173, 174, 157), (323, 276, 278, 317), (210, 367, 369, 211), (198, 207, 219, 220, 222, 351, 352, 221, 215, 206, 199, 190, 139, 138, 197), (53, 808, 54, 55, 56, 57, 60, 61, 59, 62, 63, 58), (350, 345, 401, 397), (179, 194, 195, 180), (309, 395, 393, 313), (201, 218, 223, 228, 227, 202), (31, 32, 121, 120), (249, 251, 226, 250), (238, 263, 248, 246, 247), (32, 33, 113, 121), (137, 60, 57, 51, 44, 64, 138, 139, 140, 141, 142, 143, 144, 145, 131, 130, 132, 133, 134, 135, 136), (260, 77, 78, 244), (314, 394, 395, 309), (39, 127, 126, 38), (110, 252, 265, 112), (171, 172, 143, 142), (187, 188, 176, 175), (224, 227, 228, 230, 362, 361, 148), (406, 330, 332, 407), (187, 212, 213, 188), (411, 329, 330, 406), (159, 176, 177, 167, 165, 160), (234, 94, 93, 262), (194, 201, 202, 195), (29, 118, 91, 28), (333, 328, 294, 293), (334, 333, 293, 292), (273, 241, 98, 97), (147, 146, 360, 355), (342, 341, 402, 403), (316, 336, 340, 318), (15, 88, 86, 14), (141, 170, 171, 142), (165, 167, 168, 166), (47, 46, 55, 54), (144, 143, 172, 173, 156), (193, 205, 217, 218, 201, 194), (83, 271, 274, 81), (68, 67, 237, 268), (195, 202, 203, 200, 196), (234, 264, 95, 94), (339, 338, 414, 405), (60, 137, 164, 154, 61), (72, 242, 255, 66), (35, 36, 124, 123), (158, 175, 176, 159), (247, 246, 225, 258), (325, 326, 409, 408), (236, 89, 119, 235), (28, 91, 90, 26), (368, 363, 213, 212), (186, 211, 212, 187), (191, 192, 170, 141, 140), (336, 334, 292, 291), (209, 210, 185, 173, 172), (155, 133, 132, 159, 160), (131, 145, 144, 156, 157), (153, 152, 62, 59, 169, 181, 182), (132, 130, 158, 159), (14, 86, 82, 12), (349, 350, 397, 396), (398, 347, 348, 399), (167, 177, 183, 184, 178, 168), (131, 157, 158, 130), (216, 357, 358, 192, 191), (251, 262, 93, 226), (241, 266, 99, 98), (180, 195, 196, 182, 181), (313, 393, 323, 312), (102, 100, 254, 300), (242, 72, 73, 261), (318, 340, 343, 315), (112, 265, 235, 119), (244, 78, 79, 243), (75, 232, 259, 74), (66, 255, 237, 67), (26, 90, 88, 15), (34, 111, 129, 42), (240, 108, 106, 253), (259, 261, 73, 74), (71, 269, 270, 70), (37, 38, 126, 125), (240, 252, 110, 108), (185, 210, 211, 186), (95, 264, 272, 96), (76, 233, 232, 75), (208, 209, 172, 171), (394, 280, 277, 395), (393, 275, 276, 323), (267, 253, 106, 105), (312, 323, 317, 335), (345, 344, 400, 401), (229, 365, 362, 230), (356, 149, 147, 355), (319, 320, 333, 334), (99, 266, 254, 100), (256, 269, 71, 69), (51, 57, 56, 45), (260, 233, 76, 77), (268, 256, 69, 68), (316, 319, 334, 336), (363, 364, 214, 213), (180, 181, 169, 164, 163), (395, 277, 275, 393), (40, 128, 127, 39), (173, 185, 186, 174), (70, 270, 257, 258, 225), (229, 230, 228, 223, 218, 217), (250, 226, 222, 220, 219, 207, 198, 197, 225, 246, 248, 263, 239), (336, 291, 290, 340), (85, 245, 271, 83), (340, 290, 282, 343), (343, 282, 280, 394), (407, 332, 331, 412), (157, 174, 175, 158), (202, 227, 224, 203), (326, 327, 410, 409), (341, 339, 405, 402), (184, 193, 194, 179, 178), (52, 65, 64, 44), (374, 9, 7, 372), (374, 375, 10, 9), (101, 103, 9, 10), (103, 104, 7, 9), (101, 10, 354), (351, 354, 376, 2), (3, 4, 356, 355), (351, 2, 4, 3, 355, 360, 361, 362, 365, 364, 363, 368, 369, 367, 366, 359, 358, 357, 352), (10, 375, 376, 354), (8, 371, 370, 6), (67, 68, 69, 71, 70, 225, 197, 138, 64, 65, 72, 66), (73, 72, 65, 388, 387, 383, 384, 385, 386, 389, 390, 80, 78, 77, 76, 75, 74), (101, 102, 105, 106, 108, 110, 112, 119, 113, 123, 124, 125, 126, 127, 128, 129, 111, 109, 107, 122, 104, 103), (354, 351, 222, 226, 93, 94, 95, 96, 97, 98, 99, 100, 102, 101), (380, 381, 382, 389, 386, 385, 384, 379), (377, 378, 383, 387), (382, 392, 390, 389), (378, 379, 384, 383), (377, 387, 388, 391), (11, 80, 390, 392), (65, 52, 391, 388), (377, 391, 52, 789, 786, 787, 784, 785, 781, 11, 392, 382, 381, 380, 379, 378), (25, 24, 23, 22, 21, 19, 11, 781, 780, 783, 782, 788, 796, 33, 32, 31, 29, 28, 26, 15, 14, 12, 13), (200, 203, 224, 148, 146, 147, 150), (149, 150, 147), (151, 150, 149), (151, 149, 63), (58, 63, 149), (396, 397, 288, 289), (307, 404, 398, 306), (306, 398, 399, 305), (401, 400, 286, 287), (397, 401, 287, 288), (403, 402, 284, 285), (400, 403, 285, 286), (304, 412, 404, 307), (402, 405, 283, 284), (301, 411, 406, 302), (302, 406, 407, 303), (310, 408, 297, 296), (408, 409, 298, 297), (409, 410, 299, 298), (299, 410, 411, 301), (303, 407, 412, 304), (414, 413, 279, 281), (405, 414, 281, 283), (407, 406, 438, 439), (394, 395, 427, 426), (408, 310, 415, 440), (395, 393, 425, 427), (409, 408, 440, 441), (396, 399, 431, 428), (343, 394, 426, 424), (410, 409, 441, 442), (397, 396, 428, 429), (340, 343, 424, 423), (411, 410, 442, 443), (398, 404, 436, 430), (336, 340, 423, 422), (412, 407, 439, 444), (399, 398, 430, 431), (334, 336, 422, 421), (413, 414, 446, 445), (400, 401, 433, 432), (333, 334, 421, 420), (414, 405, 437, 446), (401, 397, 429, 433), (328, 333, 420, 419), (402, 403, 435, 434), (323, 317, 417, 418), (403, 400, 432, 435), (317, 413, 445, 417), (404, 412, 444, 436), (311, 328, 419, 416), (405, 402, 434, 437), (310, 311, 416, 415), (406, 411, 443, 438), (393, 323, 418, 425), (434, 435, 467, 466), (418, 417, 449, 450), (435, 432, 464, 467), (417, 445, 477, 449), (436, 444, 476, 468), (416, 419, 451, 448), (437, 434, 466, 469), (415, 416, 448, 447), (438, 443, 475, 470), (425, 418, 450, 457), (439, 438, 470, 471), (426, 427, 459, 458), (440, 415, 447, 472), (427, 425, 457, 459), (441, 440, 472, 473), (428, 431, 463, 460), (424, 426, 458, 456), (442, 441, 473, 474), (429, 428, 460, 461), (423, 424, 456, 455), (443, 442, 474, 475), (430, 436, 468, 462), (422, 423, 455, 454), (444, 439, 471, 476), (431, 430, 462, 463), (421, 422, 454, 453), (445, 446, 478, 477), (432, 433, 465, 464), (420, 421, 453, 452), (446, 437, 469, 478), (433, 429, 461, 465), (419, 420, 452, 451), (469, 466, 498, 501), (447, 448, 480, 479), (470, 475, 507, 502), (457, 450, 482, 489), (471, 470, 502, 503), (458, 459, 491, 490), (472, 447, 479, 504), (459, 457, 489, 491), (473, 472, 504, 505), (460, 463, 495, 492), (456, 458, 490, 488), (474, 473, 505, 506), (461, 460, 492, 493), (455, 456, 488, 487), (475, 474, 506, 507), (462, 468, 500, 494), (454, 455, 487, 486), (476, 471, 503, 508), (463, 462, 494, 495), (453, 454, 486, 485), (477, 478, 510, 509), (464, 465, 497, 496), (452, 453, 485, 484), (478, 469, 501, 510), (465, 461, 493, 497), (451, 452, 484, 483), (466, 467, 499, 498), (450, 449, 481, 482), (467, 464, 496, 499), (449, 477, 509, 481), (468, 476, 508, 500), (448, 451, 483, 480), (504, 479, 511, 536), (491, 489, 521, 523), (505, 504, 536, 537), (492, 495, 527, 524), (488, 490, 522, 520), (506, 505, 537, 538), (493, 492, 524, 525), (487, 488, 520, 519), (507, 506, 538, 539), (494, 500, 532, 526), (486, 487, 519, 518), (508, 503, 535, 540), (495, 494, 526, 527), (485, 486, 518, 517), (509, 510, 542, 541), (496, 497, 529, 528), (484, 485, 517, 516), (510, 501, 533, 542), (497, 493, 525, 529), (483, 484, 516, 515), (498, 499, 531, 530), (482, 481, 513, 514), (499, 496, 528, 531), (481, 509, 541, 513), (500, 508, 540, 532), (480, 483, 515, 512), (501, 498, 530, 533), (479, 480, 512, 511), (502, 507, 539, 534), (489, 482, 514, 521), (503, 502, 534, 535), (490, 491, 523, 522), (519, 520, 552, 551), (539, 538, 570, 571), (526, 532, 564, 558), (518, 519, 551, 550), (540, 535, 567, 572), (527, 526, 558, 559), (517, 518, 550, 549), (541, 542, 574, 573), (528, 529, 561, 560), (516, 517, 549, 548), (542, 533, 565, 574), (529, 525, 557, 561), (515, 516, 548, 547), (530, 531, 563, 562), (514, 513, 545, 546), (531, 528, 560, 563), (513, 541, 573, 545), (532, 540, 572, 564), (512, 515, 547, 544), (533, 530, 562, 565), (511, 512, 544, 543), (534, 539, 571, 566), (521, 514, 546, 553), (535, 534, 566, 567), (522, 523, 555, 554), (536, 511, 543, 568), (523, 521, 553, 555), (537, 536, 568, 569), (524, 527, 559, 556), (520, 522, 554, 552), (538, 537, 569, 570), (525, 524, 556, 557), (548, 549, 581, 580), (574, 565, 597, 606), (561, 557, 589, 593), (547, 548, 580, 579), (562, 563, 595, 594), (546, 545, 577, 578), (563, 560, 592, 595), (545, 573, 605, 577), (564, 572, 604, 596), (544, 547, 579, 576), (565, 562, 594, 597), (543, 544, 576, 575), (566, 571, 603, 598), (553, 546, 578, 585), (567, 566, 598, 599), (554, 555, 587, 586), (568, 543, 575, 600), (555, 553, 585, 587), (569, 568, 600, 601), (556, 559, 591, 588), (552, 554, 586, 584), (570, 569, 601, 602), (557, 556, 588, 589), (551, 552, 584, 583), (571, 570, 602, 603), (558, 564, 596, 590), (550, 551, 583, 582), (572, 567, 599, 604), (559, 558, 590, 591), (549, 550, 582, 581), (573, 574, 606, 605), (560, 561, 593, 592), (577, 605, 637, 609), (596, 604, 636, 628), (576, 579, 611, 608), (597, 594, 626, 629), (575, 576, 608, 607), (598, 603, 635, 630), (585, 578, 610, 617), (599, 598, 630, 631), (586, 587, 619, 618), (600, 575, 607, 632), (587, 585, 617, 619), (601, 600, 632, 633), (588, 591, 623, 620), (584, 586, 618, 616), (602, 601, 633, 634), (589, 588, 620, 621), (583, 584, 616, 615), (603, 602, 634, 635), (590, 596, 628, 622), (582, 583, 615, 614), (604, 599, 631, 636), (591, 590, 622, 623), (581, 582, 614, 613), (605, 606, 638, 637), (592, 593, 625, 624), (580, 581, 613, 612), (606, 597, 629, 638), (593, 589, 621, 625), (579, 580, 612, 611), (594, 595, 627, 626), (578, 577, 609, 610), (595, 592, 624, 627), (617, 610, 642, 649), (631, 630, 662, 663), (618, 619, 651, 650), (632, 607, 639, 664), (619, 617, 649, 651), (633, 632, 664, 665), (620, 623, 655, 652), (616, 618, 650, 648), (634, 633, 665, 666), (621, 620, 652, 653), (615, 616, 648, 647), (635, 634, 666, 667), (622, 628, 660, 654), (614, 615, 647, 646), (636, 631, 663, 668), (623, 622, 654, 655), (613, 614, 646, 645), (637, 638, 670, 669), (624, 625, 657, 656), (612, 613, 645, 644), (638, 629, 661, 670), (625, 621, 653, 657), (611, 612, 644, 643), (626, 627, 659, 658), (610, 609, 641, 642), (627, 624, 656, 659), (609, 637, 669, 641), (628, 636, 668, 660), (608, 611, 643, 640), (629, 626, 658, 661), (607, 608, 640, 639), (630, 635, 667, 662), (641, 669, 701, 673), (660, 668, 700, 692), (640, 643, 675, 672), (661, 658, 690, 693), (639, 640, 672, 671), (662, 667, 699, 694), (649, 642, 674, 681), (663, 662, 694, 695), (650, 651, 683, 682), (664, 639, 671, 696), (651, 649, 681, 683), (665, 664, 696, 697), (652, 655, 687, 684), (648, 650, 682, 680), (666, 665, 697, 698), (653, 652, 684, 685), (647, 648, 680, 679), (667, 666, 698, 699), (654, 660, 692, 686), (646, 647, 679, 678), (668, 663, 695, 700), (655, 654, 686, 687), (645, 646, 678, 677), (669, 670, 702, 701), (656, 657, 689, 688), (644, 645, 677, 676), (670, 661, 693, 702), (657, 653, 685, 689), (643, 644, 676, 675), (658, 659, 691, 690), (642, 641, 673, 674), (659, 656, 688, 691), (681, 674, 706, 713), (695, 694, 726, 727), (682, 683, 715, 714), (696, 671, 703, 728), (683, 681, 713, 715), (697, 696, 728, 729), (684, 687, 719, 716), (680, 682, 714, 712), (698, 697, 729, 730), (685, 684, 716, 717), (679, 680, 712, 711), (699, 698, 730, 731), (686, 692, 724, 718), (678, 679, 711, 710), (700, 695, 727, 732), (687, 686, 718, 719), (677, 678, 710, 709), (701, 702, 734, 733), (688, 689, 721, 720), (676, 677, 709, 708), (702, 693, 725, 734), (689, 685, 717, 721), (675, 676, 708, 707), (690, 691, 723, 722), (674, 673, 705, 706), (691, 688, 720, 723), (673, 701, 733, 705), (692, 700, 732, 724), (672, 675, 707, 704), (693, 690, 722, 725), (671, 672, 704, 703), (694, 699, 731, 726), (716, 719, 751, 748), (712, 714, 746, 744), (730, 729, 761, 762), (717, 716, 748, 749), (711, 712, 744, 743), (731, 730, 762, 763), (718, 724, 756, 750), (710, 711, 743, 742), (732, 727, 759, 764), (719, 718, 750, 751), (709, 710, 742, 741), (733, 734, 766, 765), (720, 721, 753, 752), (708, 709, 741, 740), (734, 725, 757, 766), (721, 717, 749, 753), (707, 708, 740, 739), (722, 723, 755, 754), (706, 705, 737, 738), (723, 720, 752, 755), (705, 733, 765, 737), (724, 732, 764, 756), (704, 707, 739, 736), (725, 722, 754, 757), (703, 704, 736, 735), (726, 731, 763, 758), (713, 706, 738, 745), (727, 726, 758, 759), (714, 715, 747, 746), (728, 703, 735, 760), (715, 713, 745, 747), (729, 728, 760, 761), (751, 750, 782, 783), (741, 742, 774, 773), (765, 766, 798, 797), (752, 753, 785, 784), (740, 741, 773, 772), (766, 757, 789, 798), (753, 749, 781, 785), (739, 740, 772, 771), (754, 755, 787, 786), (738, 737, 769, 770), (755, 752, 784, 787), (737, 765, 797, 769), (756, 764, 796, 788), (736, 739, 771, 768), (757, 754, 786, 789), (735, 736, 768, 767), (758, 763, 795, 790), (745, 738, 770, 777), (759, 758, 790, 791), (746, 747, 779, 778), (760, 735, 767, 792), (747, 745, 777, 779), (761, 760, 792, 793), (748, 751, 783, 780), (744, 746, 778, 776), (762, 761, 793, 794), (749, 748, 780, 781), (743, 744, 776, 775), (763, 762, 794, 795), (750, 756, 788, 782), (742, 743, 775, 774), (764, 759, 791, 796), (256, 268, 237, 255, 242, 283, 281, 279, 278, 276, 275, 277, 280, 282, 290, 291, 292, 293, 294, 295, 296, 297, 298, 299, 301, 302, 303, 304, 307, 306, 305, 289, 288, 287, 286, 285, 284, 261, 259, 232, 233, 260, 244, 243, 274, 271, 245, 236, 235, 265, 252, 240, 253, 267, 300, 254, 266, 241, 273, 272, 264, 234, 262, 251, 249, 238, 247, 258, 257, 270, 269), (261, 284, 283, 242), (47, 48, 779, 777, 770, 769, 797, 798, 789, 52, 44, 51, 45, 46), (49, 50, 774, 775, 776, 778, 779, 48), (19, 84, 80, 11), (21, 87, 84, 19), (22, 92, 87, 21), (114, 92, 22, 23), (114, 23, 24, 115), (115, 24, 25, 116), (117, 13, 12, 82), (117, 116, 25, 13), (111, 34, 41, 109), (8, 107, 109), (371, 8, 109, 41, 373), (20, 27, 30, 41, 34, 42, 40, 39, 38, 37, 36, 35, 33, 796, 791, 790, 795, 17, 18), (49, 48, 799), (50, 49, 805), (0, 50, 805, 804), (4, 2, 800, 801), (375, 802, 803, 376), (2, 376, 803, 800), (17, 795, 794, 793, 792, 767, 768, 771, 772, 773, 774, 50, 0, 43, 16), (804, 805, 807, 806), (1124, 1123, 1203, 1152), (983, 984, 996, 995), (988, 971, 972, 989), (1221, 1213, 1155, 1140), (1129, 1142, 1137, 1130), (1169, 1170, 957, 955), (855, 864, 865, 854), (944, 971, 970, 943), (1147, 1223, 1222, 1146), (1120, 1104, 1105, 1119), (1181, 1179, 815, 816), (1167, 1001, 979, 980, 1017, 1168), (913, 816, 815, 931), (1131, 1120, 1119, 1133), (890, 888, 1052, 1083), (1133, 1119, 1217, 1134), (894, 1054, 1045, 898), (973, 972, 945, 946), (1072, 1048, 1059, 1058, 1047), (1017, 1018, 1175, 1168), (838, 927, 929, 840), (1173, 1023, 1013, 1014, 1026, 1038, 1174), (964, 942, 943, 970, 975, 974, 969), (1208, 1205, 1158, 1157), (1178, 1020, 1021, 1177), (985, 986, 992, 998, 997), (961, 871, 872, 960, 959, 1009, 1005, 991, 962), (1144, 1146, 1222, 1126), (842, 922, 932, 844), (1081, 905, 906, 1082), (948, 949, 1000, 1025, 1166, 1161, 1030, 1024, 1015, 1008, 999), (845, 933, 934, 846), (1153, 1209, 1212, 1151), (1022, 997, 998, 1013, 1023), (1130, 1137, 1120, 1131), (1018, 1019, 1176, 1175), (1219, 1220, 1138, 1136), (1137, 1103, 1104, 1120), (944, 945, 972, 971), (931, 815, 817, 916), (1114, 1098, 1205, 1208), (47, 54, 863, 856, 857, 48), (978, 973, 963, 870, 868), (992, 993, 1002, 1014, 1013, 998), (1109, 911, 914, 1076), (851, 849, 937, 938), (975, 970, 971, 988, 987, 977), (1213, 1207, 1156, 1155), (1126, 1222, 1088, 1087), (891, 926, 925, 924, 923, 901, 896, 893, 889, 887, 888, 890, 892, 894, 898, 928, 922, 930, 929, 927, 900, 899, 897, 895), (965, 966, 983, 982), (43, 0, 804, 1613, 809, 852), (1132, 1126, 1087, 1085), (1019, 1020, 1178, 1176), (1007, 1006, 947, 948, 999, 1008, 1015, 1024, 1030, 1161, 1160, 1031, 1029, 1028, 1016), (862, 867, 872, 871, 868, 870, 869, 866, 865, 864, 863, 1617), (1159, 1206, 1210, 1154), (988, 989, 1004, 1003), (1118, 1122, 1202, 1204), (1010, 1011, 1036, 1037, 1032, 1027), (840, 929, 930, 841), (1058, 1059, 1035, 1060), (1047, 1056, 1055, 1057, 1072), (841, 930, 922, 842), (946, 945, 944, 943, 942, 941, 939, 940, 954, 953, 952, 951, 950, 949, 948, 947, 873, 853, 860, 866, 869), (1069, 1053, 887, 886), (1123, 1118, 1204, 1203), (848, 847, 935, 936), (919, 921, 1074, 1061), (980, 951, 952, 981), (996, 984, 985, 997), (1033, 957, 1170, 1171, 1039, 1037, 1036), (1215, 1216, 1141, 1139), (996, 997, 1022, 1021), (1220, 1215, 1139, 1138), (968, 969, 974, 976, 986, 985), (1043, 1071, 902, 903), (1003, 1004, 1011, 1010), (838, 837, 900, 927), (1142, 1102, 1103, 1137), (836, 27, 20, 18, 17, 826, 827, 829), (1143, 1101, 1102, 1142), (1082, 906, 907, 1050), (956, 1164, 1169, 955), (1151, 1212, 1211, 1150), (1125, 1127, 1149, 1145), (824, 823, 895, 897), (950, 951, 980, 979), (974, 975, 977, 976), (856, 863, 864, 855), (953, 965, 982, 981, 952), (1002, 1003, 1010, 1027, 1026, 1014), (892, 890, 1083, 1080), (877, 1077, 1046, 876), (1004, 1005, 1009, 1012, 1011), (1043, 903, 904, 1073), (1148, 1214, 1223, 1147), (869, 870, 963, 973, 946), (881, 875, 1064, 1051), (844, 932, 933, 845), (967, 968, 985, 984), (1056, 1067, 1034, 1055), (1134, 1217, 1218, 1135), (1045, 1044, 928, 898), (837, 835, 899, 900), (1177, 1021, 1022, 1172), (995, 996, 1021, 1020), (1000, 949, 950, 979, 1001), (1145, 1100, 1101, 1143), (1018, 981, 982, 994, 1019), (964, 969, 968, 941, 942), (940, 966, 965, 953, 954), (962, 991, 990, 978, 868, 871, 961), (941, 968, 967, 939), (823, 821, 891, 895), (1158, 1205, 1206, 1159), (1207, 1208, 1157, 1156), (976, 977, 987, 993, 992, 986), (940, 939, 967, 966), (1025, 1000, 1001, 1167, 1166), (49, 799, 1608, 858), (1060, 1035, 902, 1071), (1050, 907, 908, 1075), (989, 990, 991, 1005, 1004), (1122, 1121, 1132, 1202), (911, 1109, 1063, 909), (1051, 1070, 882, 881), (1127, 1124, 1152, 1149), (921, 928, 1044, 1074), (1053, 1052, 888, 887), (884, 883, 1068, 1041), (875, 876, 1046, 1064), (835, 824, 897, 899), (843, 851, 938, 920), (1049, 1062, 915, 917), (1068, 883, 882, 1070), (880, 879, 1079, 1078), (846, 934, 935, 847), (1049, 917, 919, 1061), (994, 995, 1020, 1019), (904, 905, 1081, 1073), (885, 884, 1041, 1042), (1017, 980, 981, 1018), (1203, 1204, 1086, 1089), (1202, 1132, 1085, 1084), (1076, 914, 915, 1062), (1121, 1144, 1126, 1132), (1154, 1210, 1209, 1153), (1038, 1039, 1171, 1174), (1165, 1164, 956, 958), (1128, 1143, 1142, 1129), (908, 909, 1063, 1075), (1065, 878, 880, 1078), (860, 854, 865, 866), (1069, 886, 885, 1042), (1077, 877, 878, 1065), (1125, 1145, 1143, 1128), (1172, 1022, 1023, 1173), (989, 972, 973, 978, 990), (1204, 1202, 1084, 1086), (849, 848, 936, 937), (982, 983, 995, 994), (879, 1034, 1067, 1066, 1079), (1038, 1026, 1027, 1032, 1037, 1039), (1059, 1048, 1072, 1057, 1055, 1034, 1006, 1007, 1016, 1028, 1029, 1031, 1035), (1145, 1149, 1099, 1100), (894, 892, 1080, 1054), (1149, 1152, 1091, 1099), (1152, 1203, 1089, 1091), (1216, 1221, 1140, 1141), (966, 967, 984, 983), (1011, 1012, 1033, 1036), (1135, 1218, 1219, 1136), (1150, 1211, 1214, 1148), (993, 987, 988, 1003, 1002), (861, 853, 873, 874), (1183, 1181, 816, 818), (1183, 818, 819, 1184), (910, 819, 818, 912), (912, 818, 816, 913), (910, 1163, 819), (1160, 811, 1185, 1163), (812, 1164, 1165, 813), (1160, 1161, 1166, 1167, 1168, 1175, 1176, 1178, 1177, 1172, 1173, 1174, 1171, 1170, 1169, 1164, 812, 813, 811), (819, 1163, 1185, 1184), (817, 815, 1179, 1180), (374, 1183, 1184, 375), (372, 1181, 1183, 374), (370, 1179, 1181, 372), (876, 875, 881, 874, 873, 947, 1006, 1034, 879, 880, 878, 877), (882, 883, 884, 885, 886, 887, 889, 1199, 1198, 1195, 1194, 1193, 1192, 1196, 1197, 874, 881), (910, 912, 913, 931, 916, 918, 920, 938, 937, 936, 935, 934, 933, 932, 922, 928, 921, 919, 917, 915, 914, 911), (1163, 910, 911, 909, 908, 907, 906, 905, 904, 903, 902, 1035, 1031, 1160), (1189, 1188, 1193, 1194, 1195, 1198, 1191, 1190), (1186, 1196, 1192, 1187), (1191, 1198, 1199, 1201), (1187, 1192, 1193, 1188), (1186, 1200, 1197, 1196), (820, 1201, 1199, 889), (874, 1197, 1200, 861), (1186, 1187, 1188, 1189, 1190, 1191, 1201, 820, 1590, 1594, 1593, 1596, 1595, 1598, 861, 1200), (834, 822, 821, 823, 824, 835, 837, 838, 840, 841, 842, 1605, 1597, 1591, 1592, 1589, 1590, 820, 828, 830, 831, 832, 833), (1009, 959, 956, 955, 957, 1033, 1012), (958, 956, 959), (960, 958, 959), (960, 872, 958), (867, 958, 872), (58, 149, 958, 867), (356, 4, 813, 1165), (149, 356, 1165, 958), (370, 371, 1180, 1179), (30, 27, 836, 839), (58, 867, 862, 53), (1205, 1098, 1097, 1206), (1116, 1115, 1207, 1213), (1115, 1114, 1208, 1207), (1210, 1096, 1095, 1209), (1206, 1097, 1096, 1210), (1212, 1094, 1093, 1211), (1209, 1095, 1094, 1212), (1113, 1116, 1213, 1221), (1211, 1093, 1092, 1214), (1110, 1111, 1215, 1220), (1111, 1112, 1216, 1215), (1119, 1105, 1106, 1217), (1217, 1106, 1107, 1218), (1218, 1107, 1108, 1219), (1108, 1110, 1220, 1219), (1112, 1113, 1221, 1216), (1223, 1090, 1088, 1222), (1214, 1092, 1090, 1223), (1216, 1248, 1247, 1215), (1203, 1235, 1236, 1204), (1217, 1249, 1224, 1119), (1204, 1236, 1234, 1202), (1218, 1250, 1249, 1217), (1205, 1237, 1240, 1208), (1152, 1233, 1235, 1203), (1219, 1251, 1250, 1218), (1206, 1238, 1237, 1205), (1149, 1232, 1233, 1152), (1220, 1252, 1251, 1219), (1207, 1239, 1245, 1213), (1145, 1231, 1232, 1149), (1221, 1253, 1248, 1216), (1208, 1240, 1239, 1207), (1143, 1230, 1231, 1145), (1222, 1254, 1255, 1223), (1209, 1241, 1242, 1210), (1142, 1229, 1230, 1143), (1223, 1255, 1246, 1214), (1210, 1242, 1238, 1206), (1137, 1228, 1229, 1142), (1211, 1243, 1244, 1212), (1132, 1227, 1226, 1126), (1212, 1244, 1241, 1209), (1126, 1226, 1254, 1222), (1213, 1245, 1253, 1221), (1120, 1225, 1228, 1137), (1214, 1246, 1243, 1211), (1119, 1224, 1225, 1120), (1215, 1247, 1252, 1220), (1202, 1234, 1227, 1132), (1243, 1275, 1276, 1244), (1227, 1259, 1258, 1226), (1244, 1276, 1273, 1241), (1226, 1258, 1286, 1254), (1245, 1277, 1285, 1253), (1225, 1257, 1260, 1228), (1246, 1278, 1275, 1243), (1224, 1256, 1257, 1225), (1247, 1279, 1284, 1252), (1234, 1266, 1259, 1227), (1248, 1280, 1279, 1247), (1235, 1267, 1268, 1236), (1249, 1281, 1256, 1224), (1236, 1268, 1266, 1234), (1250, 1282, 1281, 1249), (1237, 1269, 1272, 1240), (1233, 1265, 1267, 1235), (1251, 1283, 1282, 1250), (1238, 1270, 1269, 1237), (1232, 1264, 1265, 1233), (1252, 1284, 1283, 1251), (1239, 1271, 1277, 1245), (1231, 1263, 1264, 1232), (1253, 1285, 1280, 1248), (1240, 1272, 1271, 1239), (1230, 1262, 1263, 1231), (1254, 1286, 1287, 1255), (1241, 1273, 1274, 1242), (1229, 1261, 1262, 1230), (1255, 1287, 1278, 1246), (1242, 1274, 1270, 1238), (1228, 1260, 1261, 1229), (1278, 1310, 1307, 1275), (1256, 1288, 1289, 1257), (1279, 1311, 1316, 1284), (1266, 1298, 1291, 1259), (1280, 1312, 1311, 1279), (1267, 1299, 1300, 1268), (1281, 1313, 1288, 1256), (1268, 1300, 1298, 1266), (1282, 1314, 1313, 1281), (1269, 1301, 1304, 1272), (1265, 1297, 1299, 1267), (1283, 1315, 1314, 1282), (1270, 1302, 1301, 1269), (1264, 1296, 1297, 1265), (1284, 1316, 1315, 1283), (1271, 1303, 1309, 1277), (1263, 1295, 1296, 1264), (1285, 1317, 1312, 1280), (1272, 1304, 1303, 1271), (1262, 1294, 1295, 1263), (1286, 1318, 1319, 1287), (1273, 1305, 1306, 1274), (1261, 1293, 1294, 1262), (1287, 1319, 1310, 1278), (1274, 1306, 1302, 1270), (1260, 1292, 1293, 1261), (1275, 1307, 1308, 1276), (1259, 1291, 1290, 1258), (1276, 1308, 1305, 1273), (1258, 1290, 1318, 1286), (1277, 1309, 1317, 1285), (1257, 1289, 1292, 1260), (1313, 1345, 1320, 1288), (1300, 1332, 1330, 1298), (1314, 1346, 1345, 1313), (1301, 1333, 1336, 1304), (1297, 1329, 1331, 1299), (1315, 1347, 1346, 1314), (1302, 1334, 1333, 1301), (1296, 1328, 1329, 1297), (1316, 1348, 1347, 1315), (1303, 1335, 1341, 1309), (1295, 1327, 1328, 1296), (1317, 1349, 1344, 1312), (1304, 1336, 1335, 1303), (1294, 1326, 1327, 1295), (1318, 1350, 1351, 1319), (1305, 1337, 1338, 1306), (1293, 1325, 1326, 1294), (1319, 1351, 1342, 1310), (1306, 1338, 1334, 1302), (1292, 1324, 1325, 1293), (1307, 1339, 1340, 1308), (1291, 1323, 1322, 1290), (1308, 1340, 1337, 1305), (1290, 1322, 1350, 1318), (1309, 1341, 1349, 1317), (1289, 1321, 1324, 1292), (1310, 1342, 1339, 1307), (1288, 1320, 1321, 1289), (1311, 1343, 1348, 1316), (1298, 1330, 1323, 1291), (1312, 1344, 1343, 1311), (1299, 1331, 1332, 1300), (1328, 1360, 1361, 1329), (1348, 1380, 1379, 1347), (1335, 1367, 1373, 1341), (1327, 1359, 1360, 1328), (1349, 1381, 1376, 1344), (1336, 1368, 1367, 1335), (1326, 1358, 1359, 1327), (1350, 1382, 1383, 1351), (1337, 1369, 1370, 1338), (1325, 1357, 1358, 1326), (1351, 1383, 1374, 1342), (1338, 1370, 1366, 1334), (1324, 1356, 1357, 1325), (1339, 1371, 1372, 1340), (1323, 1355, 1354, 1322), (1340, 1372, 1369, 1337), (1322, 1354, 1382, 1350), (1341, 1373, 1381, 1349), (1321, 1353, 1356, 1324), (1342, 1374, 1371, 1339), (1320, 1352, 1353, 1321), (1343, 1375, 1380, 1348), (1330, 1362, 1355, 1323), (1344, 1376, 1375, 1343), (1331, 1363, 1364, 1332), (1345, 1377, 1352, 1320), (1332, 1364, 1362, 1330), (1346, 1378, 1377, 1345), (1333, 1365, 1368, 1336), (1329, 1361, 1363, 1331), (1347, 1379, 1378, 1346), (1334, 1366, 1365, 1333), (1357, 1389, 1390, 1358), (1383, 1415, 1406, 1374), (1370, 1402, 1398, 1366), (1356, 1388, 1389, 1357), (1371, 1403, 1404, 1372), (1355, 1387, 1386, 1354), (1372, 1404, 1401, 1369), (1354, 1386, 1414, 1382), (1373, 1405, 1413, 1381), (1353, 1385, 1388, 1356), (1374, 1406, 1403, 1371), (1352, 1384, 1385, 1353), (1375, 1407, 1412, 1380), (1362, 1394, 1387, 1355), (1376, 1408, 1407, 1375), (1363, 1395, 1396, 1364), (1377, 1409, 1384, 1352), (1364, 1396, 1394, 1362), (1378, 1410, 1409, 1377), (1365, 1397, 1400, 1368), (1361, 1393, 1395, 1363), (1379, 1411, 1410, 1378), (1366, 1398, 1397, 1365), (1360, 1392, 1393, 1361), (1380, 1412, 1411, 1379), (1367, 1399, 1405, 1373), (1359, 1391, 1392, 1360), (1381, 1413, 1408, 1376), (1368, 1400, 1399, 1367), (1358, 1390, 1391, 1359), (1382, 1414, 1415, 1383), (1369, 1401, 1402, 1370), (1386, 1418, 1446, 1414), (1405, 1437, 1445, 1413), (1385, 1417, 1420, 1388), (1406, 1438, 1435, 1403), (1384, 1416, 1417, 1385), (1407, 1439, 1444, 1412), (1394, 1426, 1419, 1387), (1408, 1440, 1439, 1407), (1395, 1427, 1428, 1396), (1409, 1441, 1416, 1384), (1396, 1428, 1426, 1394), (1410, 1442, 1441, 1409), (1397, 1429, 1432, 1400), (1393, 1425, 1427, 1395), (1411, 1443, 1442, 1410), (1398, 1430, 1429, 1397), (1392, 1424, 1425, 1393), (1412, 1444, 1443, 1411), (1399, 1431, 1437, 1405), (1391, 1423, 1424, 1392), (1413, 1445, 1440, 1408), (1400, 1432, 1431, 1399), (1390, 1422, 1423, 1391), (1414, 1446, 1447, 1415), (1401, 1433, 1434, 1402), (1389, 1421, 1422, 1390), (1415, 1447, 1438, 1406), (1402, 1434, 1430, 1398), (1388, 1420, 1421, 1389), (1403, 1435, 1436, 1404), (1387, 1419, 1418, 1386), (1404, 1436, 1433, 1401), (1426, 1458, 1451, 1419), (1440, 1472, 1471, 1439), (1427, 1459, 1460, 1428), (1441, 1473, 1448, 1416), (1428, 1460, 1458, 1426), (1442, 1474, 1473, 1441), (1429, 1461, 1464, 1432), (1425, 1457, 1459, 1427), (1443, 1475, 1474, 1442), (1430, 1462, 1461, 1429), (1424, 1456, 1457, 1425), (1444, 1476, 1475, 1443), (1431, 1463, 1469, 1437), (1423, 1455, 1456, 1424), (1445, 1477, 1472, 1440), (1432, 1464, 1463, 1431), (1422, 1454, 1455, 1423), (1446, 1478, 1479, 1447), (1433, 1465, 1466, 1434), (1421, 1453, 1454, 1422), (1447, 1479, 1470, 1438), (1434, 1466, 1462, 1430), (1420, 1452, 1453, 1421), (1435, 1467, 1468, 1436), (1419, 1451, 1450, 1418), (1436, 1468, 1465, 1433), (1418, 1450, 1478, 1446), (1437, 1469, 1477, 1445), (1417, 1449, 1452, 1420), (1438, 1470, 1467, 1435), (1416, 1448, 1449, 1417), (1439, 1471, 1476, 1444), (1450, 1482, 1510, 1478), (1469, 1501, 1509, 1477), (1449, 1481, 1484, 1452), (1470, 1502, 1499, 1467), (1448, 1480, 1481, 1449), (1471, 1503, 1508, 1476), (1458, 1490, 1483, 1451), (1472, 1504, 1503, 1471), (1459, 1491, 1492, 1460), (1473, 1505, 1480, 1448), (1460, 1492, 1490, 1458), (1474, 1506, 1505, 1473), (1461, 1493, 1496, 1464), (1457, 1489, 1491, 1459), (1475, 1507, 1506, 1474), (1462, 1494, 1493, 1461), (1456, 1488, 1489, 1457), (1476, 1508, 1507, 1475), (1463, 1495, 1501, 1469), (1455, 1487, 1488, 1456), (1477, 1509, 1504, 1472), (1464, 1496, 1495, 1463), (1454, 1486, 1487, 1455), (1478, 1510, 1511, 1479), (1465, 1497, 1498, 1466), (1453, 1485, 1486, 1454), (1479, 1511, 1502, 1470), (1466, 1498, 1494, 1462), (1452, 1484, 1485, 1453), (1467, 1499, 1500, 1468), (1451, 1483, 1482, 1450), (1468, 1500, 1497, 1465), (1490, 1522, 1515, 1483), (1504, 1536, 1535, 1503), (1491, 1523, 1524, 1492), (1505, 1537, 1512, 1480), (1492, 1524, 1522, 1490), (1506, 1538, 1537, 1505), (1493, 1525, 1528, 1496), (1489, 1521, 1523, 1491), (1507, 1539, 1538, 1506), (1494, 1526, 1525, 1493), (1488, 1520, 1521, 1489), (1508, 1540, 1539, 1507), (1495, 1527, 1533, 1501), (1487, 1519, 1520, 1488), (1509, 1541, 1536, 1504), (1496, 1528, 1527, 1495), (1486, 1518, 1519, 1487), (1510, 1542, 1543, 1511), (1497, 1529, 1530, 1498), (1485, 1517, 1518, 1486), (1511, 1543, 1534, 1502), (1498, 1530, 1526, 1494), (1484, 1516, 1517, 1485), (1499, 1531, 1532, 1500), (1483, 1515, 1514, 1482), (1500, 1532, 1529, 1497), (1482, 1514, 1542, 1510), (1501, 1533, 1541, 1509), (1481, 1513, 1516, 1484), (1502, 1534, 1531, 1499), (1480, 1512, 1513, 1481), (1503, 1535, 1540, 1508), (1525, 1557, 1560, 1528), (1521, 1553, 1555, 1523), (1539, 1571, 1570, 1538), (1526, 1558, 1557, 1525), (1520, 1552, 1553, 1521), (1540, 1572, 1571, 1539), (1527, 1559, 1565, 1533), (1519, 1551, 1552, 1520), (1541, 1573, 1568, 1536), (1528, 1560, 1559, 1527), (1518, 1550, 1551, 1519), (1542, 1574, 1575, 1543), (1529, 1561, 1562, 1530), (1517, 1549, 1550, 1518), (1543, 1575, 1566, 1534), (1530, 1562, 1558, 1526), (1516, 1548, 1549, 1517), (1531, 1563, 1564, 1532), (1515, 1547, 1546, 1514), (1532, 1564, 1561, 1529), (1514, 1546, 1574, 1542), (1533, 1565, 1573, 1541), (1513, 1545, 1548, 1516), (1534, 1566, 1563, 1531), (1512, 1544, 1545, 1513), (1535, 1567, 1572, 1540), (1522, 1554, 1547, 1515), (1536, 1568, 1567, 1535), (1523, 1555, 1556, 1524), (1537, 1569, 1544, 1512), (1524, 1556, 1554, 1522), (1538, 1570, 1569, 1537), (1560, 1592, 1591, 1559), (1550, 1582, 1583, 1551), (1574, 1606, 1607, 1575), (1561, 1593, 1594, 1562), (1549, 1581, 1582, 1550), (1575, 1607, 1598, 1566), (1562, 1594, 1590, 1558), (1548, 1580, 1581, 1549), (1563, 1595, 1596, 1564), (1547, 1579, 1578, 1546), (1564, 1596, 1593, 1561), (1546, 1578, 1606, 1574), (1565, 1597, 1605, 1573), (1545, 1577, 1580, 1548), (1566, 1598, 1595, 1563), (1544, 1576, 1577, 1545), (1567, 1599, 1604, 1572), (1554, 1586, 1579, 1547), (1568, 1600, 1599, 1567), (1555, 1587, 1588, 1556), (1569, 1601, 1576, 1544), (1556, 1588, 1586, 1554), (1570, 1602, 1601, 1569), (1557, 1589, 1592, 1560), (1553, 1585, 1587, 1555), (1571, 1603, 1602, 1570), (1558, 1590, 1589, 1557), (1552, 1584, 1585, 1553), (1572, 1604, 1603, 1571), (1559, 1591, 1597, 1565), (1551, 1583, 1584, 1552), (1573, 1605, 1600, 1568), (1065, 1078, 1079, 1066, 1067, 1056, 1047, 1058, 1060, 1071, 1043, 1073, 1081, 1082, 1050, 1075, 1063, 1109, 1076, 1062, 1049, 1061, 1074, 1044, 1045, 1054, 1080, 1083, 1052, 1053, 1069, 1042, 1041, 1068, 1070, 1093, 1094, 1095, 1096, 1097, 1098, 1114, 1115, 1116, 1113, 1112, 1111, 1110, 1108, 1107, 1106, 1105, 1104, 1103, 1102, 1101, 1100, 1099, 1091, 1089, 1086, 1084, 1085, 1087, 1088, 1090, 1092, 1051, 1064, 1046, 1077), (1070, 1051, 1092, 1093), (856, 855, 854, 860, 853, 861, 1598, 1607, 1606, 1578, 1579, 1586, 1588, 857), (858, 857, 1588, 1587, 1585, 1584, 1583, 859), (828, 820, 889, 893), (830, 828, 893, 896), (831, 830, 896, 901), (923, 832, 831, 901), (923, 924, 833, 832), (924, 925, 834, 833), (926, 891, 821, 822), (926, 822, 834, 925), (920, 918, 850, 843), (817, 918, 916), (1180, 1182, 850, 918, 817), (373, 1182, 1180, 371), (41, 30, 839, 850, 1182, 373), (829, 827, 826, 1604, 1599, 1600, 1605, 842, 844, 845, 846, 847, 848, 849, 851, 843, 850, 839, 836), (858, 1608, 857), (799, 48, 857, 1608), (859, 1614, 858), (43, 852, 825, 16), (17, 16, 825, 826), (809, 1613, 1614, 859), (813, 1610, 1609, 811), (4, 801, 1610, 813), (1184, 1185, 1612, 1611), (811, 1609, 1612, 1185), (803, 802, 375, 1184, 1611, 1612), (826, 825, 852, 809, 859, 1583, 1582, 1581, 1580, 1577, 1576, 1601, 1602, 1603, 1604), (806, 807, 1616, 1615), (805, 1614, 1616, 807), (1613, 1615, 1616, 1614), (800, 803, 1612, 1609, 1610, 801), (805, 49, 858, 1614), (808, 53, 862, 1617), (54, 808, 1617, 863), (1613, 804, 806, 1615)])
me_citro6_50.use_remesh_preserve_volume = False
me_citro6_50.use_remesh_preserve_attributes = False
me_citro6_50.use_mirror_vertex_groups = False
me_citro6_50.update()

# ---- objects
ob_head = bpy.data.objects.new('Head', me_citro6_50)

# ---- transforms, parenting, visibility, modifiers, constraints
ob_head.location = (0.0, 0.0, 0.0)
ob_head.lineart.crease_threshold = 0.0

# ---- collection membership
col_collection_1.objects.link(ob_head)

# ---- scene / render settings (as saved in the file)
scene.frame_start = 1; scene.frame_end = 250; scene.frame_set(0)
scene.render.engine = 'BLENDER_EEVEE_NEXT'
scene.render.resolution_percentage = 50
scene.render.dither_intensity = 0.0
scene.cycles.use_denoising = False
scene.cycles.samples = 128
scene.cycles.sampling_pattern = 'TABULATED_SOBOL'
scene.cycles.use_adaptive_sampling = False
scene.cycles.use_light_tree = False
scene.cycles.blur_glossy = 0.0
scene.cycles.sample_clamp_indirect = 0.0
scene.view_settings.view_transform = 'Standard'
bpy.context.view_layer.update()

# ---- added for rendering (the .blend has no active camera and no usable light): camera, sun
cam_auto = bpy.data.cameras.new('AutoCamera')
cam_auto.lens = 50.0
cam_auto.sensor_width = 36.0
cam_auto.clip_end = 2014.98
ob_auto_camera = bpy.data.objects.new('AutoCamera', cam_auto)
scene.collection.objects.link(ob_auto_camera)
ob_auto_camera.location = (112.26, -137.777, 97.6694)
ob_auto_camera.rotation_euler = (1.09748, -7.21219e-08, 0.694738)
scene.camera = ob_auto_camera
light_auto_sun = bpy.data.lights.new('AutoSun', 'SUN')
light_auto_sun.energy = 3.0
light_auto_sun.angle = 0.0523599
ob_auto_sun = bpy.data.objects.new('AutoSun', light_auto_sun)
scene.collection.objects.link(ob_auto_sun)
ob_auto_sun.rotation_euler = (0.872665, 0.174533, 0.523599)
bpy.context.view_layer.update()
